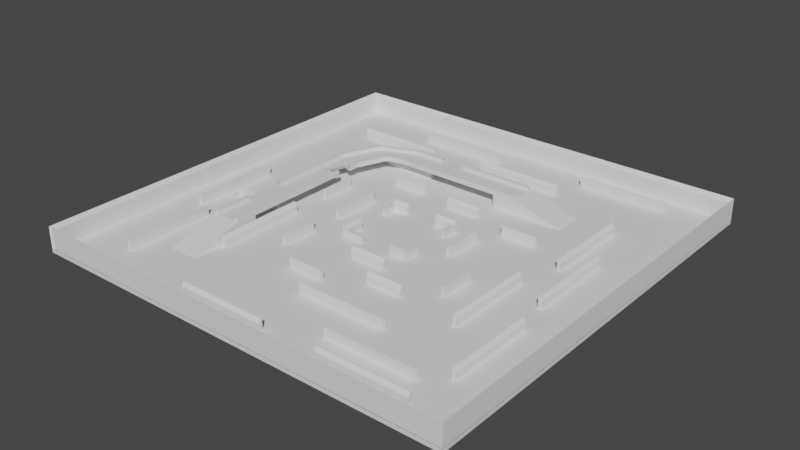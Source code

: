 # Source: mapDeathMatch.blend  (saved by Blender 3.5.10; exported with 4.5.12 LTS)
import bpy
from mathutils import Matrix  # noqa: F401  (used for matrix-valued properties, if any)

bpy.ops.wm.read_factory_settings(use_empty=True)
scene = bpy.context.scene
scene.name = 'Scene'

# ---- collections
col_collection = bpy.data.collections.new('Collection'); scene.collection.children.link(col_collection)

# ---- world
world_world = bpy.data.worlds.new('World'); scene.world = world_world
world_world.use_nodes = True; world_world.node_tree.nodes.clear()
_N = world_world.node_tree.nodes; _L = world_world.node_tree.links
n0 = _N.new('ShaderNodeOutputWorld'); n0.name = 'World Output'; n0.location = (300, 300)
n1 = _N.new('ShaderNodeBackground'); n1.name = 'Background'; n1.location = (10, 300)
n1.inputs[0].default_value = (0.05088, 0.05088, 0.05088, 1.0)
_L.new(n1.outputs[0], n0.inputs[0])
n0.is_active_output = True
world_world.color = (0.05088, 0.05088, 0.05088)
world_world.use_sun_shadow = False
world_world.sun_shadow_jitter_overblur = 0.0

# ---- meshes
me_cube_001 = bpy.data.meshes.new('Cube.001')
me_cube_001.from_pydata([(-60.0, -60.0, -1.132), (-60.0, -60.0, 0.06848), (-60.0, 60.0, -1.132), (-60.0, 60.0, 0.06848), (60.0, -60.0, -1.132), (60.0, -60.0, 0.06848), (60.0, 60.0, -1.132), (60.0, 60.0, 0.06848)], [], [(0, 1, 3, 2), (2, 3, 7, 6), (6, 7, 5, 4), (4, 5, 1, 0), (2, 6, 4, 0), (7, 3, 1, 5)])
_uv = me_cube_001.uv_layers.new(name='UVMap')
_uv.uv.foreach_set('vector', [0.5992, 0.4885, 0.5945, 0.4885, 0.5945, 0.01145, 0.5992, 0.01145, 0.5716, 0.4885, 0.5668, 0.4885, 0.5668, 0.01145, 0.5716, 0.01145, 0.5439, 0.4885, 0.5391, 0.4885, 0.5391, 0.01145, 0.5439, 0.01145, 0.5162, 0.4885, 0.5115, 0.4885, 0.5115, 0.01145, 0.5162, 0.01145, 0.01145, 0.01145, 0.4885, 0.01145, 0.4885, 0.4885, 0.01145, 0.4885, 0.01145, 0.5115, 0.4885, 0.5115, 0.4885, 0.9885, 0.01145, 0.9885])
me_cube_001.update()
me_cube_002 = bpy.data.meshes.new('Cube.002')
me_cube_002.from_pydata([(9.0, -10.0, -0.01492), (9.0, -10.0, 2.985), (9.0, -9.0, -0.01492), (9.0, -9.0, 1.985), (10.0, -10.0, -0.01492), (10.0, -10.0, 2.985), (10.0, -9.0, -0.01492), (10.0, -9.0, 1.985), (9.0, -9.8, -0.01492), (9.0, -9.8, 2.985), (10.0, -9.8, -0.01492), (10.0, -9.8, 2.985), (-9.9, -9.1, -0.01492), (-9.9, -9.1, 2.985), (-8.9, -9.1, -0.01492), (-8.9, -9.1, 1.985), (-9.9, -10.1, -0.01492), (-9.9, -10.1, 2.985), (-8.9, -10.1, -0.01492), (-8.9, -10.1, 1.985), (-9.7, -9.1, -0.01492), (-9.7, -9.1, 2.985), (-9.7, -10.1, -0.01492), (-9.7, -10.1, 2.985), (-9.0, 10.0, -0.01492), (-9.0, 10.0, 2.985), (-9.0, 9.0, -0.01492), (-9.0, 9.0, 1.985), (-10.0, 10.0, -0.01492), (-10.0, 10.0, 2.985), (-10.0, 9.0, -0.01492), (-10.0, 9.0, 1.985), (-9.0, 9.8, -0.01492), (-9.0, 9.8, 2.985), (-10.0, 9.8, -0.01492), (-10.0, 9.8, 2.985), (10.0, 10.0, -0.01492), (10.0, 10.0, 2.985), (10.0, 9.0, -0.01492), (10.0, 9.0, 1.985), (9.0, 10.0, -0.01492), (9.0, 10.0, 2.985), (9.0, 9.0, -0.01492), (9.0, 9.0, 1.985), (10.0, 9.8, -0.01492), (10.0, 9.8, 2.985), (9.0, 9.8, -0.01492), (9.0, 9.8, 2.985), (10.0, 20.0, -0.01492), (10.0, 20.0, 2.985), (10.0, 19.0, -0.01492), (10.0, 19.0, 1.985), (3.815e-06, 20.0, -0.01492), (3.815e-06, 20.0, 2.985), (3.815e-06, 19.0, -0.01492), (3.815e-06, 19.0, 1.985), (10.0, 19.8, -0.01492), (10.0, 19.8, 2.985), (3.815e-06, 19.8, -0.01492), (3.815e-06, 19.8, 2.985), (4.0, 10.0, -0.01492), (4.0, 10.0, 2.985), (4.0, 9.0, -0.01492), (4.0, 9.0, 1.985), (4.0, 9.8, -0.01492), (4.0, 9.8, 2.985), (10.0, 5.0, -0.01492), (10.0, 5.0, 1.985), (9.0, 5.0, -0.01492), (9.0, 5.0, 1.985), (9.0, -5.0, -0.01492), (9.0, -5.0, 1.985), (10.0, -5.0, -0.01492), (10.0, -5.0, 1.985), (5.0, -10.0, -0.01492), (5.0, -10.0, 2.985), (5.0, -9.0, -0.01492), (5.0, -9.0, 1.985), (5.0, -9.8, -0.01492), (5.0, -9.8, 2.985), (-3.9, -9.1, -0.01492), (-3.9, -9.1, 1.985), (-3.9, -10.1, -0.01492), (-3.9, -10.1, 1.985), (-9.9, -4.1, -0.01492), (-9.9, -4.1, 2.985), (-8.9, -4.1, -0.01492), (-8.9, -4.1, 1.985), (-9.7, -4.1, -0.01492), (-9.7, -4.1, 2.985), (-5.0, 10.0, -0.01492), (-5.0, 10.0, 2.985), (-5.0, 9.0, -0.01492), (-5.0, 9.0, 1.985), (-5.0, 9.8, -0.01492), (-5.0, 9.8, 2.985), (-9.0, 5.0, -0.01492), (-9.0, 5.0, 1.985), (-10.0, 5.0, -0.01492), (-10.0, 5.0, 1.985), (9.0, -16.0, -0.01492), (9.0, -16.0, 2.985), (9.0, -17.0, -0.01492), (9.0, -17.0, 1.985), (-1.0, -16.0, -0.01492), (-1.0, -16.0, 2.985), (-1.0, -17.0, -0.01492), (-1.0, -17.0, 1.985), (9.0, -16.2, -0.01492), (9.0, -16.2, 2.985), (-1.0, -16.2, -0.01492), (-1.0, -16.2, 2.985), (-17.1, -3.9, -0.01492), (-17.1, -3.9, 2.985), (-18.1, -3.9, -0.01492), (-18.1, -3.9, 1.985), (-17.1, 10.1, -0.01492), (-17.1, 10.1, 2.985), (-18.1, 10.1, -0.01492), (-18.1, 10.1, 1.985), (-17.3, -3.9, -0.01492), (-17.3, -3.9, 2.985), (-17.3, 10.1, -0.01492), (-17.3, 10.1, 2.985), (16.9, -1.9, -0.01492), (16.9, -1.9, 2.985), (15.9, -1.9, -0.01492), (15.9, -1.9, 1.985), (16.9, 9.1, -0.01492), (16.9, 9.1, 2.985), (15.9, 9.1, -0.01492), (15.9, 9.1, 1.985), (16.7, -1.9, -0.01492), (16.7, -1.9, 2.985), (16.7, 9.1, -0.01492), (16.7, 9.1, 2.985), (20.0, -23.0, -0.01492), (20.0, -23.0, 2.985), (20.0, -24.0, -0.01492), (20.0, -24.0, 1.985), (10.0, -23.0, -0.01492), (10.0, -23.0, 2.985), (10.0, -24.0, -0.01492), (10.0, -24.0, 1.985), (20.0, -23.2, -0.01492), (20.0, -23.2, 2.985), (10.0, -23.2, -0.01492), (10.0, -23.2, 2.985), (27.4, -17.4, -0.01492), (27.4, -17.4, 2.985), (26.4, -17.4, -0.01492), (26.4, -17.4, 1.985), (27.4, -7.4, -0.01492), (27.4, -7.4, 2.985), (26.4, -7.4, -0.01492), (26.4, -7.4, 1.985), (27.2, -17.4, -0.01492), (27.2, -17.4, 2.985), (27.2, -7.4, -0.01492), (27.2, -7.4, 2.985), (-27.6, 2.6, -0.01492), (-27.6, 2.6, 2.985), (-28.6, 2.6, -0.01492), (-28.6, 2.6, 1.985), (-27.6, 12.6, -0.01492), (-27.6, 12.6, 2.985), (-28.6, 12.6, -0.01492), (-28.6, 12.6, 1.985), (-27.8, 2.6, -0.01492), (-27.8, 2.6, 2.985), (-27.8, 12.6, -0.01492), (-27.8, 12.6, 2.985), (-17.6, -22.4, -0.01492), (-17.6, -22.4, 2.985), (-18.6, -22.4, -0.01492), (-18.6, -22.4, 1.985), (-17.6, -12.4, -0.01492), (-17.6, -12.4, 2.985), (-18.6, -12.4, -0.01492), (-18.6, -12.4, 1.985), (-17.8, -22.4, -0.01492), (-17.8, -22.4, 2.985), (-17.8, -12.4, -0.01492), (-17.8, -12.4, 2.985), (-9.0, -29.8, -0.01492), (-9.0, -29.8, 2.985), (-9.0, -28.8, -0.01492), (-9.0, -28.8, 1.985), (1.0, -29.8, -0.01492), (1.0, -29.8, 2.985), (1.0, -28.8, -0.01492), (1.0, -28.8, 1.985), (-9.0, -29.6, -0.01492), (-9.0, -29.6, 2.985), (1.0, -29.6, -0.01492), (1.0, -29.6, 2.985), (20.0, 15.2, -0.01492), (20.0, 15.2, 2.985), (20.0, 16.2, -0.01492), (20.0, 16.2, 1.985), (30.0, 15.2, -0.01492), (30.0, 15.2, 2.985), (30.0, 16.2, -0.01492), (30.0, 16.2, 1.985), (20.0, 15.4, -0.01492), (20.0, 15.4, 2.985), (30.0, 15.4, -0.01492), (30.0, 15.4, 2.985), (-19.0, 21.2, -0.01492), (-19.0, 21.2, 2.985), (-19.0, 22.2, -0.01492), (-19.0, 22.2, 1.985), (-9.0, 21.2, -0.01492), (-9.0, 21.2, 2.985), (-9.0, 22.2, -0.01492), (-9.0, 22.2, 1.985), (-19.0, 21.4, -0.01492), (-19.0, 21.4, 2.985), (-9.0, 21.4, -0.01492), (-9.0, 21.4, 2.985), (1.0, -36.8, -0.01492), (1.0, -36.8, 2.985), (1.0, -35.8, -0.01492), (1.0, -35.8, 1.985), (26.0, -36.8, -0.01492), (26.0, -36.8, 2.985), (26.0, -35.8, -0.01492), (26.0, -35.8, 1.985), (1.0, -36.6, -0.01492), (1.0, -36.6, 2.985), (26.0, -36.6, -0.01492), (26.0, -36.6, 2.985), (36.1, -0.9, -0.01492), (36.1, -0.9, 2.985), (37.1, -0.9, -0.01492), (37.1, -0.9, 1.985), (36.1, -25.9, -0.01492), (36.1, -25.9, 2.985), (37.1, -25.9, -0.01492), (37.1, -25.9, 1.985), (36.3, -0.9, -0.01492), (36.3, -0.9, 2.985), (36.3, -25.9, -0.01492), (36.3, -25.9, 2.985), (-28.9, -7.9, -0.01492), (-28.9, -7.9, 2.985), (-27.9, -7.9, -0.01492), (-27.9, -7.9, 1.985), (-28.9, -32.9, -0.01492), (-28.9, -32.9, 2.985), (-27.9, -32.9, -0.01492), (-27.9, -32.9, 1.985), (-28.7, -7.9, -0.01492), (-28.7, -7.9, 2.985), (-28.7, -32.9, -0.01492), (-28.7, -32.9, 2.985), (-14.0, 31.0, -0.01492), (-14.0, 31.0, 2.985), (-14.0, 30.0, -0.01492), (-14.0, 30.0, 1.985), (-39.0, 31.0, -0.01492), (-39.0, 31.0, 2.985), (-39.0, 30.0, -0.01492), (-39.0, 30.0, 1.985), (-14.0, 30.8, -0.01492), (-14.0, 30.8, 2.985), (-39.0, 30.8, -0.01492), (-39.0, 30.8, 2.985), (-39.1, -4.9, -0.01492), (-39.1, -4.9, 2.985), (-40.1, -4.9, -0.01492), (-40.1, -4.9, 1.985), (-39.1, 20.1, -0.01492), (-39.1, 20.1, 2.985), (-40.1, 20.1, -0.01492), (-40.1, 20.1, 1.985), (-39.3, -4.9, -0.01492), (-39.3, -4.9, 2.985), (-39.3, 20.1, -0.01492), (-39.3, 20.1, 2.985), (-44.14, -48.73, -0.01492), (-44.14, -48.73, 2.985), (-45.14, -48.73, -0.01492), (-45.14, -48.73, 1.985), (-44.14, -23.73, -0.01492), (-44.14, -23.73, 2.985), (-45.14, -23.73, -0.01492), (-45.14, -23.73, 1.985), (-44.34, -48.73, -0.01492), (-44.34, -48.73, 2.985), (-44.34, -23.73, -0.01492), (-44.34, -23.73, 2.985), (18.0, -46.8, -0.01492), (18.0, -46.8, 2.985), (18.0, -45.8, -0.01492), (18.0, -45.8, 1.985), (43.0, -46.8, -0.01492), (43.0, -46.8, 2.985), (43.0, -45.8, -0.01492), (43.0, -45.8, 1.985), (18.0, -46.6, -0.01492), (18.0, -46.6, 2.985), (43.0, -46.6, -0.01492), (43.0, -46.6, 2.985), (48.1, -16.9, -0.01492), (48.1, -16.9, 2.985), (49.1, -16.9, -0.01492), (49.1, -16.9, 1.985), (48.1, -41.9, -0.01492), (48.1, -41.9, 2.985), (49.1, -41.9, -0.01492), (49.1, -41.9, 1.985), (48.3, -16.9, -0.01492), (48.3, -16.9, 2.985), (48.3, -41.9, -0.01492), (48.3, -41.9, 2.985), (46.1, 17.1, -0.01492), (46.1, 17.1, 2.985), (47.1, 17.1, -0.01492), (47.1, 17.1, 1.985), (46.1, -7.9, -0.01492), (46.1, -7.9, 2.985), (47.1, -7.9, -0.01492), (47.1, -7.9, 1.985), (46.3, 17.1, -0.01492), (46.3, 17.1, 2.985), (46.3, -7.9, -0.01492), (46.3, -7.9, 2.985), (40.1, 34.1, -0.01492), (40.1, 34.1, 2.985), (41.1, 34.1, -0.01492), (41.1, 34.1, 1.985), (40.1, 9.1, -0.01492), (40.1, 9.1, 2.985), (41.1, 9.1, -0.01492), (41.1, 9.1, 1.985), (40.3, 34.1, -0.01492), (40.3, 34.1, 2.985), (40.3, 9.1, -0.01492), (40.3, 9.1, 2.985), (18.0, 44.0, -0.01492), (18.0, 44.0, 2.985), (18.0, 43.0, -0.01492), (18.0, 43.0, 1.985), (-7.0, 44.0, -0.01492), (-7.0, 44.0, 2.985), (-7.0, 43.0, -0.01492), (-7.0, 43.0, 1.985), (18.0, 43.8, -0.01492), (18.0, 43.8, 2.985), (-7.0, 43.8, -0.01492), (-7.0, 43.8, 2.985), (-22.0, 42.0, -0.01492), (-22.0, 42.0, 2.985), (-22.0, 41.0, -0.01492), (-22.0, 41.0, 1.985), (-47.0, 42.0, -0.01492), (-47.0, 42.0, 2.985), (-47.0, 41.0, -0.01492), (-47.0, 41.0, 1.985), (-22.0, 41.8, -0.01492), (-22.0, 41.8, 2.985), (-47.0, 41.8, -0.01492), (-47.0, 41.8, 2.985), (6.0, -53.0, -0.01492), (6.0, -53.0, 2.985), (6.0, -54.0, -0.01492), (6.0, -54.0, 1.985), (-19.0, -53.0, -0.01492), (-19.0, -53.0, 2.985), (-19.0, -54.0, -0.01492), (-19.0, -54.0, 1.985), (6.0, -53.2, -0.01492), (6.0, -53.2, 2.985), (-19.0, -53.2, -0.01492), (-19.0, -53.2, 2.985), (47.0, -53.0, -0.01492), (47.0, -53.0, 2.985), (47.0, -54.0, -0.01492), (47.0, -54.0, 1.985), (22.0, -53.0, -0.01492), (22.0, -53.0, 2.985), (22.0, -54.0, -0.01492), (22.0, -54.0, 1.985), (47.0, -53.2, -0.01492), (47.0, -53.2, 2.985), (22.0, -53.2, -0.01492), (22.0, -53.2, 2.985), (-50.1, -20.9, -0.01492), (-50.1, -20.9, 2.985), (-51.1, -20.9, -0.01492), (-51.1, -20.9, 1.985), (-50.1, 4.1, -0.01492), (-50.1, 4.1, 2.985), (-51.1, 4.1, -0.01492), (-51.1, 4.1, 1.985), (-50.3, -20.9, -0.01492), (-50.3, -20.9, 2.985), (-50.3, 4.1, -0.01492), (-50.3, 4.1, 2.985), (60.0, -60.0, -0.01492), (60.0, -60.0, 5.985), (59.0, -59.0, -0.01492), (59.0, -59.0, 4.985), (60.0, 60.0, -0.01492), (60.0, 60.0, 5.985), (59.0, 59.0, -0.01492), (59.0, 59.0, 4.985), (59.8, -59.8, -0.01492), (59.8, -59.8, 5.985), (59.8, 59.8, -0.01492), (59.8, 59.8, 5.985), (20.0, 52.2, -0.01492), (20.0, 52.2, 2.985), (20.0, 53.2, -0.01492), (20.0, 53.2, 1.985), (45.0, 52.2, -0.01492), (45.0, 52.2, 2.985), (45.0, 53.2, -0.01492), (45.0, 53.2, 1.985), (20.0, 52.4, -0.01492), (20.0, 52.4, 2.985), (45.0, 52.4, -0.01492), (45.0, 52.4, 2.985), (-31.0, 50.2, -0.01492), (-31.0, 50.2, 2.985), (-31.0, 51.2, -0.01492), (-31.0, 51.2, 1.985), (-6.0, 50.2, -0.01492), (-6.0, 50.2, 2.985), (-6.0, 51.2, -0.01492), (-6.0, 51.2, 1.985), (-31.0, 50.4, -0.01492), (-31.0, 50.4, 2.985), (-6.0, 50.4, -0.01492), (-6.0, 50.4, 2.985), (-47.0, -10.8, -0.01492), (-47.0, -10.8, 2.985), (-47.0, -9.8, -0.01492), (-47.0, -9.8, 1.985), (-32.0, -10.8, -0.01492), (-32.0, -10.8, 2.985), (-32.0, -9.8, -0.01492), (-32.0, -9.8, 1.985), (-47.0, -10.6, -0.01492), (-47.0, -10.6, 2.985), (-32.0, -10.6, -0.01492), (-32.0, -10.6, 2.985), (-60.0, 60.0, -0.01492), (-60.0, 60.0, 5.985), (-59.0, 59.0, -0.01492), (-59.0, 59.0, 4.985), (-59.8, 59.8, -0.01492), (-59.8, 59.8, 5.985), (-60.0, -60.0, -0.01492), (-60.0, -60.0, 5.985), (-59.0, -59.0, -0.01492), (-59.0, -59.0, 4.985), (-59.8, -59.8, -0.01492), (-59.8, -59.8, 5.985), (-58.7, -60.0, -0.01492), (-58.7, -60.0, 5.985), (-59.7, -59.0, -0.01492), (-59.7, -59.0, 4.985), (-58.9, -59.8, -0.01492), (-58.9, -59.8, 5.985)], [], [(9, 3, 77, 79), (7, 6, 72, 73), (10, 11, 5, 4), (4, 5, 1, 0), (8, 10, 4, 0), (11, 9, 1, 5), (7, 3, 9, 11), (2, 6, 10, 8), (6, 7, 11, 10), (1, 9, 79, 75), (21, 15, 87, 89), (19, 18, 82, 83), (22, 23, 17, 16), (16, 17, 13, 12), (20, 22, 16, 12), (23, 21, 13, 17), (19, 15, 21, 23), (14, 18, 22, 20), (18, 19, 23, 22), (13, 21, 89, 85), (24, 25, 91, 90), (31, 30, 98, 99), (34, 35, 29, 28), (28, 29, 25, 24), (32, 34, 28, 24), (35, 33, 25, 29), (31, 27, 33, 35), (26, 30, 34, 32), (30, 31, 35, 34), (26, 32, 94, 92), (44, 45, 39, 38), (38, 39, 67, 66), (47, 41, 61, 65), (40, 41, 37, 36), (44, 46, 40, 36), (47, 45, 37, 41), (43, 39, 45, 47), (38, 42, 46, 44), (40, 46, 64, 60), (36, 37, 45, 44), (56, 57, 51, 50), (50, 51, 55, 54), (58, 59, 53, 52), (52, 53, 49, 48), (56, 58, 52, 48), (59, 57, 49, 53), (55, 51, 57, 59), (50, 54, 58, 56), (54, 55, 59, 58), (48, 49, 57, 56), (64, 65, 61, 60), (62, 63, 65, 64), (42, 43, 63, 62), (43, 47, 65, 63), (41, 40, 60, 61), (46, 42, 62, 64), (66, 67, 69, 68), (43, 42, 68, 69), (42, 38, 66, 68), (39, 43, 69, 67), (70, 71, 73, 72), (6, 2, 70, 72), (3, 7, 73, 71), (2, 3, 71, 70), (78, 79, 77, 76), (74, 75, 79, 78), (8, 0, 74, 78), (3, 2, 76, 77), (2, 8, 78, 76), (0, 1, 75, 74), (80, 81, 83, 82), (18, 14, 80, 82), (15, 19, 83, 81), (14, 15, 81, 80), (88, 89, 87, 86), (84, 85, 89, 88), (20, 12, 84, 88), (15, 14, 86, 87), (14, 20, 88, 86), (12, 13, 85, 84), (94, 95, 93, 92), (90, 91, 95, 94), (25, 33, 95, 91), (33, 27, 93, 95), (32, 24, 90, 94), (27, 26, 92, 93), (96, 97, 99, 98), (30, 26, 96, 98), (27, 31, 99, 97), (26, 27, 97, 96), (108, 109, 103, 102), (102, 103, 107, 106), (110, 111, 105, 104), (104, 105, 101, 100), (108, 110, 104, 100), (111, 109, 101, 105), (107, 103, 109, 111), (102, 106, 110, 108), (106, 107, 111, 110), (100, 101, 109, 108), (120, 121, 115, 114), (114, 115, 119, 118), (122, 123, 117, 116), (116, 117, 113, 112), (120, 122, 116, 112), (123, 121, 113, 117), (119, 115, 121, 123), (114, 118, 122, 120), (118, 119, 123, 122), (112, 113, 121, 120), (132, 133, 127, 126), (126, 127, 131, 130), (134, 135, 129, 128), (128, 129, 125, 124), (132, 134, 128, 124), (135, 133, 125, 129), (131, 127, 133, 135), (126, 130, 134, 132), (130, 131, 135, 134), (124, 125, 133, 132), (144, 145, 139, 138), (138, 139, 143, 142), (146, 147, 141, 140), (140, 141, 137, 136), (144, 146, 140, 136), (147, 145, 137, 141), (143, 139, 145, 147), (138, 142, 146, 144), (142, 143, 147, 146), (136, 137, 145, 144), (156, 157, 151, 150), (150, 151, 155, 154), (158, 159, 153, 152), (152, 153, 149, 148), (156, 158, 152, 148), (159, 157, 149, 153), (155, 151, 157, 159), (150, 154, 158, 156), (154, 155, 159, 158), (148, 149, 157, 156), (168, 169, 163, 162), (162, 163, 167, 166), (170, 171, 165, 164), (164, 165, 161, 160), (168, 170, 164, 160), (171, 169, 161, 165), (167, 163, 169, 171), (162, 166, 170, 168), (166, 167, 171, 170), (160, 161, 169, 168), (180, 181, 175, 174), (174, 175, 179, 178), (182, 183, 177, 176), (176, 177, 173, 172), (180, 182, 176, 172), (183, 181, 173, 177), (179, 175, 181, 183), (174, 178, 182, 180), (178, 179, 183, 182), (172, 173, 181, 180), (192, 193, 187, 186), (186, 187, 191, 190), (194, 195, 189, 188), (188, 189, 185, 184), (192, 194, 188, 184), (195, 193, 185, 189), (191, 187, 193, 195), (186, 190, 194, 192), (190, 191, 195, 194), (184, 185, 193, 192), (204, 205, 199, 198), (198, 199, 203, 202), (206, 207, 201, 200), (200, 201, 197, 196), (204, 206, 200, 196), (207, 205, 197, 201), (203, 199, 205, 207), (198, 202, 206, 204), (202, 203, 207, 206), (196, 197, 205, 204), (216, 217, 211, 210), (210, 211, 215, 214), (218, 219, 213, 212), (212, 213, 209, 208), (216, 218, 212, 208), (219, 217, 209, 213), (215, 211, 217, 219), (210, 214, 218, 216), (214, 215, 219, 218), (208, 209, 217, 216), (228, 229, 223, 222), (222, 223, 227, 226), (230, 231, 225, 224), (224, 225, 221, 220), (228, 230, 224, 220), (231, 229, 221, 225), (227, 223, 229, 231), (222, 226, 230, 228), (226, 227, 231, 230), (220, 221, 229, 228), (240, 241, 235, 234), (234, 235, 239, 238), (242, 243, 237, 236), (236, 237, 233, 232), (240, 242, 236, 232), (243, 241, 233, 237), (239, 235, 241, 243), (234, 238, 242, 240), (238, 239, 243, 242), (232, 233, 241, 240), (252, 253, 247, 246), (246, 247, 251, 250), (254, 255, 249, 248), (248, 249, 245, 244), (252, 254, 248, 244), (255, 253, 245, 249), (251, 247, 253, 255), (246, 250, 254, 252), (250, 251, 255, 254), (244, 245, 253, 252), (264, 265, 259, 258), (258, 259, 263, 262), (266, 267, 261, 260), (260, 261, 257, 256), (264, 266, 260, 256), (267, 265, 257, 261), (263, 259, 265, 267), (258, 262, 266, 264), (262, 263, 267, 266), (256, 257, 265, 264), (276, 277, 271, 270), (270, 271, 275, 274), (278, 279, 273, 272), (272, 273, 269, 268), (276, 278, 272, 268), (279, 277, 269, 273), (275, 271, 277, 279), (270, 274, 278, 276), (274, 275, 279, 278), (268, 269, 277, 276), (288, 289, 283, 282), (282, 283, 287, 286), (290, 291, 285, 284), (284, 285, 281, 280), (288, 290, 284, 280), (291, 289, 281, 285), (287, 283, 289, 291), (282, 286, 290, 288), (286, 287, 291, 290), (280, 281, 289, 288), (300, 301, 295, 294), (294, 295, 299, 298), (302, 303, 297, 296), (296, 297, 293, 292), (300, 302, 296, 292), (303, 301, 293, 297), (299, 295, 301, 303), (294, 298, 302, 300), (298, 299, 303, 302), (292, 293, 301, 300), (312, 313, 307, 306), (306, 307, 311, 310), (314, 315, 309, 308), (308, 309, 305, 304), (312, 314, 308, 304), (315, 313, 305, 309), (311, 307, 313, 315), (306, 310, 314, 312), (310, 311, 315, 314), (304, 305, 313, 312), (324, 325, 319, 318), (318, 319, 323, 322), (326, 327, 321, 320), (320, 321, 317, 316), (324, 326, 320, 316), (327, 325, 317, 321), (323, 319, 325, 327), (318, 322, 326, 324), (322, 323, 327, 326), (316, 317, 325, 324), (336, 337, 331, 330), (330, 331, 335, 334), (338, 339, 333, 332), (332, 333, 329, 328), (336, 338, 332, 328), (339, 337, 329, 333), (335, 331, 337, 339), (330, 334, 338, 336), (334, 335, 339, 338), (328, 329, 337, 336), (348, 349, 343, 342), (342, 343, 347, 346), (350, 351, 345, 344), (344, 345, 341, 340), (348, 350, 344, 340), (351, 349, 341, 345), (347, 343, 349, 351), (342, 346, 350, 348), (346, 347, 351, 350), (340, 341, 349, 348), (360, 361, 355, 354), (354, 355, 359, 358), (362, 363, 357, 356), (356, 357, 353, 352), (360, 362, 356, 352), (363, 361, 353, 357), (359, 355, 361, 363), (354, 358, 362, 360), (358, 359, 363, 362), (352, 353, 361, 360), (372, 373, 367, 366), (366, 367, 371, 370), (374, 375, 369, 368), (368, 369, 365, 364), (372, 374, 368, 364), (375, 373, 365, 369), (371, 367, 373, 375), (366, 370, 374, 372), (370, 371, 375, 374), (364, 365, 373, 372), (384, 385, 379, 378), (378, 379, 383, 382), (386, 387, 381, 380), (380, 381, 377, 376), (384, 386, 380, 376), (387, 385, 377, 381), (383, 379, 385, 387), (378, 382, 386, 384), (382, 383, 387, 386), (376, 377, 385, 384), (396, 397, 391, 390), (390, 391, 395, 394), (398, 399, 393, 392), (392, 393, 389, 388), (396, 398, 392, 388), (399, 397, 389, 393), (395, 391, 397, 399), (390, 394, 398, 396), (394, 395, 399, 398), (388, 389, 397, 396), (409, 403, 463, 465), (402, 403, 407, 406), (406, 407, 451, 450), (404, 405, 401, 400), (408, 410, 404, 400), (411, 409, 401, 405), (407, 403, 409, 411), (402, 406, 410, 408), (411, 405, 449, 453), (401, 409, 465, 461), (420, 421, 415, 414), (414, 415, 419, 418), (422, 423, 417, 416), (416, 417, 413, 412), (420, 422, 416, 412), (423, 421, 413, 417), (419, 415, 421, 423), (414, 418, 422, 420), (418, 419, 423, 422), (412, 413, 421, 420), (432, 433, 427, 426), (426, 427, 431, 430), (434, 435, 429, 428), (428, 429, 425, 424), (432, 434, 428, 424), (435, 433, 425, 429), (431, 427, 433, 435), (426, 430, 434, 432), (430, 431, 435, 434), (424, 425, 433, 432), (444, 445, 439, 438), (438, 439, 443, 442), (446, 447, 441, 440), (440, 441, 437, 436), (444, 446, 440, 436), (447, 445, 437, 441), (443, 439, 445, 447), (438, 442, 446, 444), (442, 443, 447, 446), (436, 437, 445, 444), (449, 448, 454, 455), (451, 453, 459, 457), (407, 411, 453, 451), (405, 404, 448, 449), (410, 406, 450, 452), (404, 410, 452, 448), (458, 459, 455, 454), (456, 457, 459, 458), (452, 450, 456, 458), (448, 452, 458, 454), (453, 449, 455, 459), (450, 451, 457, 456), (464, 465, 463, 462), (460, 461, 465, 464), (408, 400, 460, 464), (403, 402, 462, 463), (402, 408, 464, 462), (400, 401, 461, 460)])
_uv = me_cube_002.uv_layers.new(name='UVMap')
_uv.uv.foreach_set('vector', [0.5328, 0.8202, 0.5369, 0.8202, 0.5369, 0.8365, 0.5328, 0.8365, 0.7538, 0.8325, 0.7457, 0.8325, 0.7457, 0.8161, 0.7538, 0.8161, 0.7457, 0.8357, 0.7579, 0.8357, 0.7579, 0.8365, 0.7457, 0.8365, 0.58, 0.8529, 0.5677, 0.8529, 0.5677, 0.8488, 0.58, 0.8488, 0.4883, 0.8016, 0.4883, 0.8057, 0.4875, 0.8057, 0.4875, 0.8016, 0.3903, 0.8424, 0.3903, 0.8465, 0.3895, 0.8465, 0.3895, 0.8424, 0.5369, 0.8161, 0.5369, 0.8202, 0.5328, 0.8202, 0.5328, 0.8161, 0.4916, 0.8016, 0.4916, 0.8057, 0.4883, 0.8057, 0.4883, 0.8016, 0.7457, 0.8325, 0.7538, 0.8325, 0.7579, 0.8357, 0.7457, 0.8357, 0.3895, 0.8465, 0.3903, 0.8465, 0.3903, 0.8628, 0.3895, 0.8628, 0.3523, 0.8016, 0.3564, 0.8016, 0.3564, 0.822, 0.3523, 0.822, 0.2925, 0.822, 0.2844, 0.822, 0.2844, 0.8016, 0.2925, 0.8016, 0.2844, 0.8253, 0.2966, 0.8253, 0.2966, 0.8261, 0.2844, 0.8261, 0.3419, 0.822, 0.3297, 0.822, 0.3297, 0.818, 0.3419, 0.818, 0.5336, 0.7504, 0.5336, 0.7545, 0.5328, 0.7545, 0.5328, 0.7504, 0.8249, 0.8569, 0.8249, 0.8529, 0.8257, 0.8529, 0.8257, 0.8569, 0.3564, 0.7976, 0.3564, 0.8016, 0.3523, 0.8016, 0.3523, 0.7976, 0.5369, 0.7504, 0.5369, 0.7545, 0.5336, 0.7545, 0.5336, 0.7504, 0.2844, 0.822, 0.2925, 0.822, 0.2966, 0.8253, 0.2844, 0.8253, 0.8257, 0.8529, 0.8249, 0.8529, 0.8249, 0.8325, 0.8257, 0.8325, 0.3646, 0.8488, 0.3523, 0.8488, 0.3523, 0.8325, 0.3646, 0.8325, 0.4957, 0.8325, 0.4875, 0.8325, 0.4875, 0.8161, 0.4957, 0.8161, 0.4875, 0.8357, 0.4998, 0.8357, 0.4998, 0.8365, 0.4875, 0.8365, 0.3646, 0.8529, 0.3523, 0.8529, 0.3523, 0.8488, 0.3646, 0.8488, 0.7805, 0.7821, 0.7765, 0.7821, 0.7765, 0.7812, 0.7805, 0.7812, 0.5555, 0.8569, 0.5555, 0.8529, 0.5563, 0.8529, 0.5563, 0.8569, 0.6138, 0.8325, 0.6138, 0.8365, 0.6097, 0.8365, 0.6097, 0.8325, 0.7805, 0.7853, 0.7765, 0.7853, 0.7765, 0.7821, 0.7805, 0.7821, 0.4875, 0.8325, 0.4957, 0.8325, 0.4998, 0.8357, 0.4875, 0.8357, 0.7805, 0.7853, 0.7805, 0.7821, 0.7969, 0.7821, 0.7969, 0.7853, 0.3419, 0.852, 0.3297, 0.852, 0.3338, 0.8488, 0.3419, 0.8488, 0.3419, 0.8488, 0.3338, 0.8488, 0.3338, 0.8325, 0.3419, 0.8325, 0.8136, 0.8365, 0.8144, 0.8365, 0.8144, 0.8569, 0.8136, 0.8569, 0.3193, 0.8057, 0.307, 0.8057, 0.307, 0.8016, 0.3193, 0.8016, 0.7652, 0.8057, 0.7652, 0.8016, 0.7661, 0.8016, 0.7661, 0.8057, 0.8136, 0.8365, 0.8136, 0.8325, 0.8144, 0.8325, 0.8144, 0.8365, 0.8177, 0.818, 0.8177, 0.822, 0.8136, 0.822, 0.8136, 0.818, 0.762, 0.8057, 0.762, 0.8016, 0.7652, 0.8016, 0.7652, 0.8057, 0.7661, 0.8016, 0.7652, 0.8016, 0.7652, 0.7812, 0.7661, 0.7812, 0.3419, 0.8529, 0.3297, 0.8529, 0.3297, 0.852, 0.3419, 0.852, 0.8757, 0.5279, 0.8757, 0.5401, 0.8725, 0.536, 0.8725, 0.5279, 0.8032, 0.7708, 0.795, 0.7708, 0.795, 0.73, 0.8032, 0.73, 0.6663, 0.8592, 0.6663, 0.8714, 0.6654, 0.8714, 0.6654, 0.8592, 0.6673, 0.7708, 0.655, 0.7708, 0.655, 0.73, 0.6673, 0.73, 0.8418, 0.6584, 0.8418, 0.6176, 0.8427, 0.6176, 0.8427, 0.6584, 0.8612, 0.5972, 0.8612, 0.5564, 0.8621, 0.5564, 0.8621, 0.5972, 0.795, 0.73, 0.795, 0.7708, 0.791, 0.7708, 0.791, 0.73, 0.8386, 0.6584, 0.8386, 0.6176, 0.8418, 0.6176, 0.8418, 0.6584, 0.6695, 0.8592, 0.6695, 0.8674, 0.6663, 0.8714, 0.6663, 0.8592, 0.8766, 0.5279, 0.8766, 0.5401, 0.8757, 0.5401, 0.8757, 0.5279, 0.3513, 0.8633, 0.3513, 0.8755, 0.3505, 0.8755, 0.3505, 0.8633, 0.3546, 0.8633, 0.3546, 0.8714, 0.3513, 0.8755, 0.3513, 0.8633, 0.8259, 0.818, 0.8177, 0.818, 0.8177, 0.7976, 0.8259, 0.7976, 0.8177, 0.818, 0.8136, 0.818, 0.8136, 0.7976, 0.8177, 0.7976, 0.307, 0.8057, 0.3193, 0.8057, 0.3193, 0.8261, 0.307, 0.8261, 0.7652, 0.8016, 0.762, 0.8016, 0.762, 0.7812, 0.7652, 0.7812, 0.8837, 0.7753, 0.8837, 0.7835, 0.8796, 0.7835, 0.8796, 0.7753, 0.6695, 0.8325, 0.6777, 0.8325, 0.6777, 0.8488, 0.6695, 0.8488, 0.762, 0.8016, 0.762, 0.8057, 0.7457, 0.8057, 0.7457, 0.8016, 0.375, 0.8424, 0.3791, 0.8424, 0.3791, 0.8588, 0.375, 0.8588, 0.8692, 0.7753, 0.8692, 0.7835, 0.8651, 0.7835, 0.8651, 0.7753, 0.4916, 0.8057, 0.4916, 0.8016, 0.5079, 0.8016, 0.5079, 0.8057, 0.3111, 0.8529, 0.307, 0.8529, 0.307, 0.8365, 0.3111, 0.8365, 0.6963, 0.8488, 0.6881, 0.8488, 0.6881, 0.8325, 0.6963, 0.8325, 0.8757, 0.5052, 0.8757, 0.5174, 0.8725, 0.5134, 0.8725, 0.5052, 0.8766, 0.5052, 0.8766, 0.5174, 0.8757, 0.5174, 0.8757, 0.5052, 0.4883, 0.8016, 0.4875, 0.8016, 0.4875, 0.7853, 0.4883, 0.7853, 0.5369, 0.8202, 0.5451, 0.8202, 0.5451, 0.8365, 0.5369, 0.8365, 0.4916, 0.8016, 0.4883, 0.8016, 0.4883, 0.7853, 0.4916, 0.7853, 0.58, 0.8488, 0.5677, 0.8488, 0.5677, 0.8325, 0.58, 0.8325, 0.8766, 0.5958, 0.8766, 0.604, 0.8725, 0.604, 0.8725, 0.5958, 0.5369, 0.7545, 0.5369, 0.7504, 0.5573, 0.7504, 0.5573, 0.7545, 0.7244, 0.8529, 0.7204, 0.8529, 0.7204, 0.8325, 0.7244, 0.8325, 0.6405, 0.8529, 0.6324, 0.8529, 0.6324, 0.8325, 0.6405, 0.8325, 0.7942, 0.8633, 0.7942, 0.8755, 0.791, 0.8714, 0.791, 0.8633, 0.795, 0.8633, 0.795, 0.8755, 0.7942, 0.8755, 0.7942, 0.8633, 0.5336, 0.7504, 0.5328, 0.7504, 0.5328, 0.73, 0.5336, 0.73, 0.3564, 0.8016, 0.3646, 0.8016, 0.3646, 0.822, 0.3564, 0.822, 0.5369, 0.7504, 0.5336, 0.7504, 0.5336, 0.73, 0.5369, 0.73, 0.3419, 0.818, 0.3297, 0.818, 0.3297, 0.7976, 0.3419, 0.7976, 0.4185, 0.8651, 0.4185, 0.8773, 0.4152, 0.8733, 0.4152, 0.8651, 0.4193, 0.8651, 0.4193, 0.8773, 0.4185, 0.8773, 0.4185, 0.8651, 0.5563, 0.8529, 0.5555, 0.8529, 0.5555, 0.8365, 0.5563, 0.8365, 0.6097, 0.8365, 0.6138, 0.8365, 0.6138, 0.8529, 0.6097, 0.8529, 0.7805, 0.7821, 0.7805, 0.7812, 0.7969, 0.7812, 0.7969, 0.7821, 0.6138, 0.8365, 0.622, 0.8365, 0.622, 0.8529, 0.6138, 0.8529, 0.5945, 0.8755, 0.5945, 0.8837, 0.5904, 0.8837, 0.5904, 0.8755, 0.7765, 0.7853, 0.7805, 0.7853, 0.7805, 0.8016, 0.7765, 0.8016, 0.5183, 0.8406, 0.5224, 0.8406, 0.5224, 0.8569, 0.5183, 0.8569, 0.6591, 0.8488, 0.6509, 0.8488, 0.6509, 0.8325, 0.6591, 0.8325, 0.8757, 0.5505, 0.8757, 0.5628, 0.8725, 0.5587, 0.8725, 0.5505, 0.6446, 0.7708, 0.6365, 0.7708, 0.6365, 0.73, 0.6446, 0.73, 0.3078, 0.8633, 0.3078, 0.8755, 0.307, 0.8755, 0.307, 0.8633, 0.7126, 0.7708, 0.7003, 0.7708, 0.7003, 0.73, 0.7126, 0.73, 0.8395, 0.8384, 0.8395, 0.7976, 0.8404, 0.7976, 0.8404, 0.8384, 0.8612, 0.546, 0.8612, 0.5052, 0.8621, 0.5052, 0.8621, 0.546, 0.6365, 0.73, 0.6365, 0.7708, 0.6324, 0.7708, 0.6324, 0.73, 0.8363, 0.8384, 0.8363, 0.7976, 0.8395, 0.7976, 0.8395, 0.8384, 0.3111, 0.8633, 0.3111, 0.8714, 0.3078, 0.8755, 0.3078, 0.8633, 0.8766, 0.5505, 0.8766, 0.5628, 0.8757, 0.5628, 0.8757, 0.5505, 0.433, 0.8651, 0.433, 0.8773, 0.4297, 0.8733, 0.4297, 0.8651, 0.3419, 0.7872, 0.3338, 0.7872, 0.3338, 0.73, 0.3419, 0.73, 0.3368, 0.8633, 0.3368, 0.8755, 0.336, 0.8755, 0.336, 0.8633, 0.3646, 0.7872, 0.3523, 0.7872, 0.3523, 0.73, 0.3646, 0.73, 0.8169, 0.7872, 0.8169, 0.73, 0.8177, 0.73, 0.8177, 0.7872, 0.8289, 0.73, 0.8289, 0.7872, 0.8281, 0.7872, 0.8281, 0.73, 0.3338, 0.73, 0.3338, 0.7872, 0.3297, 0.7872, 0.3297, 0.73, 0.8136, 0.7872, 0.8136, 0.73, 0.8169, 0.73, 0.8169, 0.7872, 0.3401, 0.8633, 0.3401, 0.8714, 0.3368, 0.8755, 0.3368, 0.8633, 0.4338, 0.8651, 0.4338, 0.8773, 0.433, 0.8773, 0.433, 0.8651, 0.8788, 0.6403, 0.8788, 0.6525, 0.8755, 0.6484, 0.8755, 0.6403, 0.4998, 0.7749, 0.4916, 0.7749, 0.4916, 0.73, 0.4998, 0.73, 0.6518, 0.8592, 0.6518, 0.8714, 0.6509, 0.8714, 0.6509, 0.8592, 0.5224, 0.7749, 0.5102, 0.7749, 0.5102, 0.73, 0.5224, 0.73, 0.5216, 0.8302, 0.5216, 0.7853, 0.5224, 0.7853, 0.5224, 0.8302, 0.8508, 0.5052, 0.8508, 0.5501, 0.85, 0.5501, 0.85, 0.5052, 0.4916, 0.73, 0.4916, 0.7749, 0.4875, 0.7749, 0.4875, 0.73, 0.5183, 0.8302, 0.5183, 0.7853, 0.5216, 0.7853, 0.5216, 0.8302, 0.655, 0.8592, 0.655, 0.8674, 0.6518, 0.8714, 0.6518, 0.8592, 0.8796, 0.6403, 0.8796, 0.6525, 0.8788, 0.6525, 0.8788, 0.6403, 0.404, 0.8651, 0.404, 0.8773, 0.4007, 0.8733, 0.4007, 0.8651, 0.5451, 0.8057, 0.5369, 0.8057, 0.5369, 0.7649, 0.5451, 0.7649, 0.6808, 0.8592, 0.6808, 0.8714, 0.6799, 0.8714, 0.6799, 0.8592, 0.7579, 0.7708, 0.7457, 0.7708, 0.7457, 0.73, 0.7579, 0.73, 0.8418, 0.7096, 0.8418, 0.6688, 0.8427, 0.6688, 0.8427, 0.7096, 0.8643, 0.6584, 0.8643, 0.6176, 0.8651, 0.6176, 0.8651, 0.6584, 0.5369, 0.7649, 0.5369, 0.8057, 0.5328, 0.8057, 0.5328, 0.7649, 0.8386, 0.7096, 0.8386, 0.6688, 0.8418, 0.6688, 0.8418, 0.7096, 0.684, 0.8592, 0.684, 0.8674, 0.6808, 0.8714, 0.6808, 0.8592, 0.4048, 0.8651, 0.4048, 0.8773, 0.404, 0.8773, 0.404, 0.8651, 0.8765, 0.7976, 0.8765, 0.8098, 0.8732, 0.8057, 0.8732, 0.7976, 0.7352, 0.7708, 0.7271, 0.7708, 0.7271, 0.73, 0.7352, 0.73, 0.6105, 0.8633, 0.6105, 0.8755, 0.6097, 0.8755, 0.6097, 0.8633, 0.58, 0.7708, 0.5677, 0.7708, 0.5677, 0.73, 0.58, 0.73, 0.8388, 0.5972, 0.8388, 0.5564, 0.8396, 0.5564, 0.8396, 0.5972, 0.8539, 0.6176, 0.8539, 0.6584, 0.8531, 0.6584, 0.8531, 0.6176, 0.7271, 0.73, 0.7271, 0.7708, 0.723, 0.7708, 0.723, 0.73, 0.8355, 0.5972, 0.8355, 0.5564, 0.8388, 0.5564, 0.8388, 0.5972, 0.6138, 0.8633, 0.6138, 0.8714, 0.6105, 0.8755, 0.6105, 0.8633, 0.8773, 0.7976, 0.8773, 0.8098, 0.8765, 0.8098, 0.8765, 0.7976, 0.4908, 0.8696, 0.4908, 0.8819, 0.4875, 0.8778, 0.4875, 0.8696, 0.622, 0.7708, 0.6138, 0.7708, 0.6138, 0.73, 0.622, 0.73, 0.625, 0.8633, 0.625, 0.8755, 0.6242, 0.8755, 0.6242, 0.8633, 0.6899, 0.7708, 0.6777, 0.7708, 0.6777, 0.73, 0.6899, 0.73, 0.5936, 0.8424, 0.5936, 0.8016, 0.5945, 0.8016, 0.5945, 0.8424, 0.8547, 0.73, 0.8547, 0.7708, 0.8538, 0.7708, 0.8538, 0.73, 0.6138, 0.73, 0.6138, 0.7708, 0.6097, 0.7708, 0.6097, 0.73, 0.5904, 0.8424, 0.5904, 0.8016, 0.5936, 0.8016, 0.5936, 0.8424, 0.6283, 0.8633, 0.6283, 0.8714, 0.625, 0.8755, 0.625, 0.8633, 0.4916, 0.8696, 0.4916, 0.8819, 0.4908, 0.8819, 0.4908, 0.8696, 0.8757, 0.5732, 0.8757, 0.5854, 0.8725, 0.5813, 0.8725, 0.5732, 0.7126, 0.822, 0.7044, 0.822, 0.7044, 0.7812, 0.7126, 0.7812, 0.3223, 0.8633, 0.3223, 0.8755, 0.3215, 0.8755, 0.3215, 0.8633, 0.6899, 0.822, 0.6777, 0.822, 0.6777, 0.7812, 0.6899, 0.7812, 0.7942, 0.8529, 0.7942, 0.8121, 0.795, 0.8121, 0.795, 0.8529, 0.8628, 0.7976, 0.8628, 0.8384, 0.862, 0.8384, 0.862, 0.7976, 0.7044, 0.7812, 0.7044, 0.822, 0.7003, 0.822, 0.7003, 0.7812, 0.791, 0.8529, 0.791, 0.8121, 0.7942, 0.8121, 0.7942, 0.8529, 0.3256, 0.8633, 0.3256, 0.8714, 0.3223, 0.8755, 0.3223, 0.8633, 0.8766, 0.5732, 0.8766, 0.5854, 0.8757, 0.5854, 0.8757, 0.5732, 0.5053, 0.8696, 0.5053, 0.8819, 0.502, 0.8778, 0.502, 0.8696, 0.6446, 0.822, 0.6365, 0.822, 0.6365, 0.7812, 0.6446, 0.7812, 0.7236, 0.8755, 0.7236, 0.8633, 0.7244, 0.8633, 0.7244, 0.8755, 0.622, 0.822, 0.6097, 0.822, 0.6097, 0.7812, 0.622, 0.7812, 0.8363, 0.5052, 0.8363, 0.546, 0.8355, 0.546, 0.8355, 0.5052, 0.8508, 0.8384, 0.8508, 0.7976, 0.8516, 0.7976, 0.8516, 0.8384, 0.6365, 0.7812, 0.6365, 0.822, 0.6324, 0.822, 0.6324, 0.7812, 0.8396, 0.5052, 0.8396, 0.546, 0.8363, 0.546, 0.8363, 0.5052, 0.7204, 0.8755, 0.7204, 0.8674, 0.7236, 0.8633, 0.7236, 0.8755, 0.5061, 0.8696, 0.5061, 0.8819, 0.5053, 0.8819, 0.5053, 0.8696, 0.4475, 0.8651, 0.4475, 0.8773, 0.4442, 0.8733, 0.4442, 0.8651, 0.6673, 0.822, 0.6591, 0.822, 0.6591, 0.7812, 0.6673, 0.7812, 0.7797, 0.8755, 0.7797, 0.8633, 0.7805, 0.8633, 0.7805, 0.8755, 0.7805, 0.7708, 0.7683, 0.7708, 0.7683, 0.73, 0.7805, 0.73, 0.7773, 0.8121, 0.7773, 0.8529, 0.7765, 0.8529, 0.7765, 0.8121, 0.8531, 0.7096, 0.8531, 0.6688, 0.8539, 0.6688, 0.8539, 0.7096, 0.6591, 0.7812, 0.6591, 0.822, 0.655, 0.822, 0.655, 0.7812, 0.7805, 0.8121, 0.7805, 0.8529, 0.7773, 0.8529, 0.7773, 0.8121, 0.7765, 0.8755, 0.7765, 0.8674, 0.7797, 0.8633, 0.7797, 0.8755, 0.4483, 0.8651, 0.4483, 0.8773, 0.4475, 0.8773, 0.4475, 0.8651, 0.5216, 0.8674, 0.5216, 0.8796, 0.5183, 0.8755, 0.5183, 0.8674, 0.58, 0.822, 0.5718, 0.822, 0.5718, 0.7812, 0.58, 0.7812, 0.571, 0.8755, 0.571, 0.8633, 0.5718, 0.8633, 0.5718, 0.8755, 0.7352, 0.822, 0.723, 0.822, 0.723, 0.7812, 0.7352, 0.7812, 0.8402, 0.73, 0.8402, 0.7708, 0.8393, 0.7708, 0.8393, 0.73, 0.85, 0.6013, 0.85, 0.5605, 0.8508, 0.5605, 0.8508, 0.6013, 0.5718, 0.7812, 0.5718, 0.822, 0.5677, 0.822, 0.5677, 0.7812, 0.8434, 0.73, 0.8434, 0.7708, 0.8402, 0.7708, 0.8402, 0.73, 0.5677, 0.8755, 0.5677, 0.8674, 0.571, 0.8633, 0.571, 0.8755, 0.5224, 0.8674, 0.5224, 0.8796, 0.5216, 0.8796, 0.5216, 0.8674, 0.7091, 0.8674, 0.7091, 0.8796, 0.7059, 0.8755, 0.7059, 0.8674, 0.375, 0.5052, 0.3832, 0.5052, 0.3832, 0.6072, 0.375, 0.6072, 0.4185, 0.8547, 0.4185, 0.8424, 0.4193, 0.8424, 0.4193, 0.8547, 0.5005, 0.7196, 0.4883, 0.7196, 0.4883, 0.6176, 0.5005, 0.6176, 0.7881, 0.5052, 0.7881, 0.6072, 0.7873, 0.6072, 0.7873, 0.5052, 0.4763, 0.832, 0.4763, 0.73, 0.4771, 0.73, 0.4771, 0.832, 0.3832, 0.6072, 0.3832, 0.5052, 0.3872, 0.5052, 0.3872, 0.6072, 0.7914, 0.5052, 0.7914, 0.6072, 0.7881, 0.6072, 0.7881, 0.5052, 0.4152, 0.8547, 0.4152, 0.8465, 0.4185, 0.8424, 0.4185, 0.8547, 0.7099, 0.8674, 0.7099, 0.8796, 0.7091, 0.8796, 0.7091, 0.8674, 0.3783, 0.8692, 0.3783, 0.8814, 0.375, 0.8773, 0.375, 0.8692, 0.2844, 0.5052, 0.2925, 0.5052, 0.2925, 0.6072, 0.2844, 0.6072, 0.433, 0.8547, 0.433, 0.8424, 0.4338, 0.8424, 0.4338, 0.8547, 0.4099, 0.7196, 0.3977, 0.7196, 0.3977, 0.6176, 0.4099, 0.6176, 0.7679, 0.7196, 0.7679, 0.6176, 0.7687, 0.6176, 0.7687, 0.7196, 0.4426, 0.832, 0.4426, 0.73, 0.4434, 0.73, 0.4434, 0.832, 0.2925, 0.6072, 0.2925, 0.5052, 0.2966, 0.5052, 0.2966, 0.6072, 0.7647, 0.7196, 0.7647, 0.6176, 0.7679, 0.6176, 0.7679, 0.7196, 0.4297, 0.8547, 0.4297, 0.8465, 0.433, 0.8424, 0.433, 0.8547, 0.3791, 0.8692, 0.3791, 0.8814, 0.3783, 0.8814, 0.3783, 0.8692, 0.5555, 0.8674, 0.5555, 0.8796, 0.5522, 0.8755, 0.5522, 0.8674, 0.3872, 0.7196, 0.3791, 0.7196, 0.3791, 0.6176, 0.3872, 0.6176, 0.5053, 0.8592, 0.5053, 0.847, 0.5061, 0.847, 0.5061, 0.8592, 0.3646, 0.7196, 0.3523, 0.7196, 0.3523, 0.6176, 0.3646, 0.6176, 0.7824, 0.7196, 0.7824, 0.6176, 0.7832, 0.6176, 0.7832, 0.7196, 0.8161, 0.7196, 0.8161, 0.6176, 0.8169, 0.6176, 0.8169, 0.7196, 0.3791, 0.6176, 0.3791, 0.7196, 0.375, 0.7196, 0.375, 0.6176, 0.7792, 0.7196, 0.7792, 0.6176, 0.7824, 0.6176, 0.7824, 0.7196, 0.502, 0.8592, 0.502, 0.851, 0.5053, 0.847, 0.5053, 0.8592, 0.5563, 0.8674, 0.5563, 0.8796, 0.5555, 0.8796, 0.5555, 0.8674, 0.8765, 0.8202, 0.8765, 0.8325, 0.8732, 0.8284, 0.8732, 0.8202, 0.3193, 0.7196, 0.3111, 0.7196, 0.3111, 0.6176, 0.3193, 0.6176, 0.404, 0.8547, 0.404, 0.8424, 0.4048, 0.8424, 0.4048, 0.8547, 0.3419, 0.7196, 0.3297, 0.7196, 0.3297, 0.6176, 0.3419, 0.6176, 0.7244, 0.7196, 0.7244, 0.6176, 0.7253, 0.6176, 0.7253, 0.7196, 0.4538, 0.832, 0.4538, 0.73, 0.4546, 0.73, 0.4546, 0.832, 0.3111, 0.6176, 0.3111, 0.7196, 0.307, 0.7196, 0.307, 0.6176, 0.7212, 0.7196, 0.7212, 0.6176, 0.7244, 0.6176, 0.7244, 0.7196, 0.4007, 0.8547, 0.4007, 0.8465, 0.404, 0.8424, 0.404, 0.8547, 0.8773, 0.8202, 0.8773, 0.8325, 0.8765, 0.8325, 0.8765, 0.8202, 0.8788, 0.6176, 0.8788, 0.6299, 0.8755, 0.6258, 0.8755, 0.6176, 0.2966, 0.7196, 0.2885, 0.7196, 0.2885, 0.6176, 0.2966, 0.6176, 0.4475, 0.8547, 0.4475, 0.8424, 0.4483, 0.8424, 0.4483, 0.8547, 0.7044, 0.6072, 0.6922, 0.6072, 0.6922, 0.5052, 0.7044, 0.5052, 0.7534, 0.7196, 0.7534, 0.6176, 0.7542, 0.6176, 0.7542, 0.7196, 0.4209, 0.73, 0.4209, 0.832, 0.4201, 0.832, 0.4201, 0.73, 0.2885, 0.6176, 0.2885, 0.7196, 0.2844, 0.7196, 0.2844, 0.6176, 0.7502, 0.7196, 0.7502, 0.6176, 0.7534, 0.6176, 0.7534, 0.7196, 0.4442, 0.8547, 0.4442, 0.8465, 0.4475, 0.8424, 0.4475, 0.8547, 0.8796, 0.6176, 0.8796, 0.6299, 0.8788, 0.6299, 0.8788, 0.6176, 0.462, 0.8651, 0.462, 0.8773, 0.4587, 0.8733, 0.4587, 0.8651, 0.3193, 0.6072, 0.3111, 0.6072, 0.3111, 0.5052, 0.3193, 0.5052, 0.462, 0.8547, 0.462, 0.8424, 0.4628, 0.8424, 0.4628, 0.8547, 0.6591, 0.6072, 0.6469, 0.6072, 0.6469, 0.5052, 0.6591, 0.5052, 0.6501, 0.7196, 0.6501, 0.6176, 0.6509, 0.6176, 0.6509, 0.7196, 0.8026, 0.5052, 0.8026, 0.6072, 0.8018, 0.6072, 0.8018, 0.5052, 0.3111, 0.5052, 0.3111, 0.6072, 0.307, 0.6072, 0.307, 0.5052, 0.6469, 0.7196, 0.6469, 0.6176, 0.6501, 0.6176, 0.6501, 0.7196, 0.4587, 0.8547, 0.4587, 0.8465, 0.462, 0.8424, 0.462, 0.8547, 0.4628, 0.8651, 0.4628, 0.8773, 0.462, 0.8773, 0.462, 0.8651, 0.8169, 0.8674, 0.8169, 0.8796, 0.8136, 0.8755, 0.8136, 0.8674, 0.6365, 0.6072, 0.6283, 0.6072, 0.6283, 0.5052, 0.6365, 0.5052, 0.4883, 0.847, 0.4883, 0.8592, 0.4875, 0.8592, 0.4875, 0.847, 0.3297, 0.5052, 0.3419, 0.5052, 0.3419, 0.6072, 0.3297, 0.6072, 0.7301, 0.5052, 0.7301, 0.6072, 0.7293, 0.6072, 0.7293, 0.5052, 0.4089, 0.832, 0.4089, 0.73, 0.4097, 0.73, 0.4097, 0.832, 0.6283, 0.5052, 0.6283, 0.6072, 0.6242, 0.6072, 0.6242, 0.5052, 0.7334, 0.5052, 0.7334, 0.6072, 0.7301, 0.6072, 0.7301, 0.5052, 0.4916, 0.847, 0.4916, 0.8551, 0.4883, 0.8592, 0.4883, 0.847, 0.8177, 0.8674, 0.8177, 0.8796, 0.8169, 0.8796, 0.8169, 0.8674, 0.2876, 0.8714, 0.2876, 0.8837, 0.2844, 0.8796, 0.2844, 0.8714, 0.3646, 0.6072, 0.3564, 0.6072, 0.3564, 0.5052, 0.3646, 0.5052, 0.761, 0.847, 0.761, 0.8592, 0.7601, 0.8592, 0.7601, 0.847, 0.5685, 0.6072, 0.5562, 0.6072, 0.5562, 0.5052, 0.5685, 0.5052, 0.7157, 0.5052, 0.7157, 0.6072, 0.7148, 0.6072, 0.7148, 0.5052, 0.8049, 0.7196, 0.8049, 0.6176, 0.8057, 0.6176, 0.8057, 0.7196, 0.3564, 0.5052, 0.3564, 0.6072, 0.3523, 0.6072, 0.3523, 0.5052, 0.7189, 0.5052, 0.7189, 0.6072, 0.7157, 0.6072, 0.7157, 0.5052, 0.7642, 0.847, 0.7642, 0.8551, 0.761, 0.8592, 0.761, 0.847, 0.2885, 0.8714, 0.2885, 0.8837, 0.2876, 0.8837, 0.2876, 0.8714, 0.5361, 0.8696, 0.5361, 0.8819, 0.5328, 0.8778, 0.5328, 0.8696, 0.5458, 0.6072, 0.5377, 0.6072, 0.5377, 0.5052, 0.5458, 0.5052, 0.8516, 0.8488, 0.8516, 0.861, 0.8508, 0.861, 0.8508, 0.8488, 0.5232, 0.6072, 0.5109, 0.6072, 0.5109, 0.5052, 0.5232, 0.5052, 0.7365, 0.6176, 0.7365, 0.7196, 0.7357, 0.7196, 0.7357, 0.6176, 0.375, 0.832, 0.375, 0.73, 0.3758, 0.73, 0.3758, 0.832, 0.5377, 0.5052, 0.5377, 0.6072, 0.5336, 0.6072, 0.5336, 0.5052, 0.7397, 0.6176, 0.7397, 0.7196, 0.7365, 0.7196, 0.7365, 0.6176, 0.8549, 0.8488, 0.8549, 0.8569, 0.8516, 0.861, 0.8516, 0.8488, 0.5369, 0.8696, 0.5369, 0.8819, 0.5361, 0.8819, 0.5361, 0.8696, 0.8821, 0.6688, 0.8821, 0.6811, 0.8788, 0.677, 0.8788, 0.6688, 0.5005, 0.6072, 0.4924, 0.6072, 0.4924, 0.5052, 0.5005, 0.5052, 0.7465, 0.847, 0.7465, 0.8592, 0.7457, 0.8592, 0.7457, 0.847, 0.4552, 0.7196, 0.443, 0.7196, 0.443, 0.6176, 0.4552, 0.6176, 0.6105, 0.6176, 0.6105, 0.7196, 0.6097, 0.7196, 0.6097, 0.6176, 0.7937, 0.7196, 0.7937, 0.6176, 0.7945, 0.6176, 0.7945, 0.7196, 0.4924, 0.5052, 0.4924, 0.6072, 0.4883, 0.6072, 0.4883, 0.5052, 0.6138, 0.6176, 0.6138, 0.7196, 0.6105, 0.7196, 0.6105, 0.6176, 0.7497, 0.847, 0.7497, 0.8551, 0.7465, 0.8592, 0.7465, 0.847, 0.8829, 0.6688, 0.8829, 0.6811, 0.8821, 0.6811, 0.8821, 0.6688, 0.8821, 0.6915, 0.8821, 0.7037, 0.8788, 0.6997, 0.8788, 0.6915, 0.443, 0.5052, 0.4511, 0.5052, 0.4511, 0.6072, 0.443, 0.6072, 0.8371, 0.8488, 0.8371, 0.861, 0.8363, 0.861, 0.8363, 0.8488, 0.4779, 0.7196, 0.4656, 0.7196, 0.4656, 0.6176, 0.4779, 0.6176, 0.7761, 0.6072, 0.7761, 0.5052, 0.7769, 0.5052, 0.7769, 0.6072, 0.813, 0.6072, 0.813, 0.5052, 0.8139, 0.5052, 0.8139, 0.6072, 0.4511, 0.6072, 0.4511, 0.5052, 0.4552, 0.5052, 0.4552, 0.6072, 0.7728, 0.6072, 0.7728, 0.5052, 0.7761, 0.5052, 0.7761, 0.6072, 0.8404, 0.8488, 0.8404, 0.8569, 0.8371, 0.861, 0.8371, 0.8488, 0.8829, 0.6915, 0.8829, 0.7037, 0.8821, 0.7037, 0.8821, 0.6915, 0.8828, 0.7527, 0.8828, 0.7649, 0.8796, 0.7608, 0.8796, 0.7527, 0.4203, 0.5052, 0.4285, 0.5052, 0.4285, 0.6072, 0.4203, 0.6072, 0.8651, 0.6688, 0.8651, 0.6811, 0.8643, 0.6811, 0.8643, 0.6688, 0.6365, 0.7196, 0.6242, 0.7196, 0.6242, 0.6176, 0.6365, 0.6176, 0.6954, 0.7196, 0.6954, 0.6176, 0.6963, 0.6176, 0.6963, 0.7196, 0.3862, 0.832, 0.3862, 0.73, 0.387, 0.73, 0.387, 0.832, 0.4285, 0.6072, 0.4285, 0.5052, 0.4325, 0.5052, 0.4325, 0.6072, 0.6922, 0.7196, 0.6922, 0.6176, 0.6954, 0.6176, 0.6954, 0.7196, 0.8684, 0.6688, 0.8684, 0.677, 0.8651, 0.6811, 0.8651, 0.6688, 0.8837, 0.7527, 0.8837, 0.7649, 0.8828, 0.7649, 0.8828, 0.7527, 0.7634, 0.8696, 0.7634, 0.8819, 0.7601, 0.8778, 0.7601, 0.8696, 0.5685, 0.7196, 0.5603, 0.7196, 0.5603, 0.6176, 0.5685, 0.6176, 0.5336, 0.847, 0.5336, 0.8592, 0.5328, 0.8592, 0.5328, 0.847, 0.4099, 0.6072, 0.3977, 0.6072, 0.3977, 0.5052, 0.4099, 0.5052, 0.7099, 0.7196, 0.7099, 0.6176, 0.7108, 0.6176, 0.7108, 0.7196, 0.465, 0.832, 0.465, 0.73, 0.4659, 0.73, 0.4659, 0.832, 0.5603, 0.6176, 0.5603, 0.7196, 0.5562, 0.7196, 0.5562, 0.6176, 0.7067, 0.7196, 0.7067, 0.6176, 0.7099, 0.6176, 0.7099, 0.7196, 0.5369, 0.847, 0.5369, 0.8551, 0.5336, 0.8592, 0.5336, 0.847, 0.7642, 0.8696, 0.7642, 0.8819, 0.7634, 0.8819, 0.7634, 0.8696, 0.8828, 0.73, 0.8828, 0.7423, 0.8796, 0.7382, 0.8796, 0.73, 0.4656, 0.5052, 0.4738, 0.5052, 0.4738, 0.6072, 0.4656, 0.6072, 0.5912, 0.8529, 0.5912, 0.8651, 0.5904, 0.8651, 0.5904, 0.8529, 0.5789, 0.5052, 0.5911, 0.5052, 0.5911, 0.6072, 0.5789, 0.6072, 0.7471, 0.6072, 0.7471, 0.5052, 0.7479, 0.5052, 0.7479, 0.6072, 0.4313, 0.832, 0.4313, 0.73, 0.4322, 0.73, 0.4322, 0.832, 0.4738, 0.6072, 0.4738, 0.5052, 0.4779, 0.5052, 0.4779, 0.6072, 0.7438, 0.6072, 0.7438, 0.5052, 0.7471, 0.5052, 0.7471, 0.6072, 0.5945, 0.8529, 0.5945, 0.861, 0.5912, 0.8651, 0.5912, 0.8529, 0.8837, 0.73, 0.8837, 0.7423, 0.8828, 0.7423, 0.8828, 0.73, 0.7489, 0.8696, 0.7489, 0.8819, 0.7457, 0.8778, 0.7457, 0.8696, 0.5911, 0.7196, 0.583, 0.7196, 0.583, 0.6176, 0.5911, 0.6176, 0.8659, 0.7527, 0.8659, 0.7649, 0.8651, 0.7649, 0.8651, 0.7527, 0.6138, 0.6072, 0.6016, 0.6072, 0.6016, 0.5052, 0.6138, 0.5052, 0.6665, 0.7196, 0.6665, 0.6176, 0.6673, 0.6176, 0.6673, 0.7196, 0.8282, 0.6176, 0.8282, 0.7196, 0.8273, 0.7196, 0.8273, 0.6176, 0.583, 0.6176, 0.583, 0.7196, 0.5789, 0.7196, 0.5789, 0.6176, 0.6632, 0.7196, 0.6632, 0.6176, 0.6665, 0.6176, 0.6665, 0.7196, 0.8692, 0.7527, 0.8692, 0.7608, 0.8659, 0.7649, 0.8659, 0.7527, 0.7497, 0.8696, 0.7497, 0.8819, 0.7489, 0.8819, 0.7489, 0.8696, 0.2391, 0.9928, 0.235, 0.9895, 0.235, 0.5052, 0.2391, 0.5085, 0.1099, 0.5085, 0.1303, 0.5085, 0.1303, 0.9899, 0.1099, 0.9899, 0.1797, 0.5085, 0.2001, 0.5085, 0.2001, 0.9899, 0.1797, 0.9899, 0.09948, 0.9948, 0.075, 0.9948, 0.075, 0.5052, 0.09948, 0.5052, 0.494, 0.494, 0.494, 0.006024, 0.4948, 0.005208, 0.4948, 0.4948, 0.506, 0.006024, 0.506, 0.494, 0.5052, 0.4948, 0.5052, 0.005208, 0.1303, 0.9899, 0.1303, 0.5085, 0.1344, 0.5052, 0.1344, 0.9932, 0.4907, 0.4907, 0.4907, 0.009288, 0.494, 0.006024, 0.494, 0.494, 0.506, 0.006024, 0.5052, 0.005208, 0.9948, 0.005208, 0.994, 0.006024, 0.5052, 0.4948, 0.506, 0.494, 0.9903, 0.494, 0.9895, 0.4948, 0.8685, 0.8714, 0.8685, 0.8837, 0.8653, 0.8796, 0.8653, 0.8714, 0.6818, 0.6072, 0.6736, 0.6072, 0.6736, 0.5052, 0.6818, 0.5052, 0.8661, 0.8488, 0.8661, 0.861, 0.8653, 0.861, 0.8653, 0.8488, 0.4325, 0.7196, 0.4203, 0.7196, 0.4203, 0.6176, 0.4325, 0.6176, 0.7591, 0.5052, 0.7591, 0.6072, 0.7583, 0.6072, 0.7583, 0.5052, 0.3977, 0.832, 0.3977, 0.73, 0.3985, 0.73, 0.3985, 0.832, 0.6736, 0.5052, 0.6736, 0.6072, 0.6695, 0.6072, 0.6695, 0.5052, 0.7624, 0.5052, 0.7624, 0.6072, 0.7591, 0.6072, 0.7591, 0.5052, 0.8693, 0.8488, 0.8693, 0.8569, 0.8661, 0.861, 0.8661, 0.8488, 0.8693, 0.8714, 0.8693, 0.8837, 0.8685, 0.8837, 0.8685, 0.8714, 0.854, 0.8714, 0.854, 0.8837, 0.8508, 0.8796, 0.8508, 0.8714, 0.5232, 0.7196, 0.515, 0.7196, 0.515, 0.6176, 0.5232, 0.6176, 0.8651, 0.6915, 0.8651, 0.7037, 0.8643, 0.7037, 0.8643, 0.6915, 0.5458, 0.7196, 0.5336, 0.7196, 0.5336, 0.6176, 0.5458, 0.6176, 0.6785, 0.6176, 0.6785, 0.7196, 0.6777, 0.7196, 0.6777, 0.6176, 0.8243, 0.6072, 0.8243, 0.5052, 0.8251, 0.5052, 0.8251, 0.6072, 0.515, 0.6176, 0.515, 0.7196, 0.5109, 0.7196, 0.5109, 0.6176, 0.6818, 0.6176, 0.6818, 0.7196, 0.6785, 0.7196, 0.6785, 0.6176, 0.8684, 0.6915, 0.8684, 0.6997, 0.8651, 0.7037, 0.8651, 0.6915, 0.8549, 0.8714, 0.8549, 0.8837, 0.854, 0.8837, 0.854, 0.8714, 0.8395, 0.8714, 0.8395, 0.8837, 0.8363, 0.8796, 0.8363, 0.8714, 0.2966, 0.7912, 0.2885, 0.7912, 0.2885, 0.73, 0.2966, 0.73, 0.8659, 0.73, 0.8659, 0.7423, 0.8651, 0.7423, 0.8651, 0.73, 0.3193, 0.7912, 0.307, 0.7912, 0.307, 0.73, 0.3193, 0.73, 0.5936, 0.7912, 0.5936, 0.73, 0.5945, 0.73, 0.5945, 0.7912, 0.5555, 0.8261, 0.5555, 0.7649, 0.5563, 0.7649, 0.5563, 0.8261, 0.2885, 0.73, 0.2885, 0.7912, 0.2844, 0.7912, 0.2844, 0.73, 0.5904, 0.7912, 0.5904, 0.73, 0.5936, 0.73, 0.5936, 0.7912, 0.8692, 0.73, 0.8692, 0.7382, 0.8659, 0.7423, 0.8659, 0.73, 0.8404, 0.8714, 0.8404, 0.8837, 0.8395, 0.8837, 0.8395, 0.8714, 0.0401, 0.5052, 0.06458, 0.5052, 0.06458, 0.9948, 0.0401, 0.9948, 0.1652, 0.5085, 0.1693, 0.5052, 0.1693, 0.9932, 0.1652, 0.9899, 0.2001, 0.5085, 0.2042, 0.5052, 0.2042, 0.9932, 0.2001, 0.9899, 0.005208, 0.5052, 0.02969, 0.5052, 0.02969, 0.9948, 0.005208, 0.9948, 0.494, 0.006024, 0.4907, 0.009288, 0.009288, 0.009288, 0.006024, 0.006024, 0.4948, 0.005208, 0.494, 0.006024, 0.006024, 0.006024, 0.005208, 0.005208, 0.2852, 0.8365, 0.2852, 0.861, 0.2844, 0.861, 0.2844, 0.8365, 0.1448, 0.9899, 0.1652, 0.9899, 0.1693, 0.9932, 0.1448, 0.9932, 0.006024, 0.006024, 0.009288, 0.009288, 0.009288, 0.4907, 0.006024, 0.494, 0.005208, 0.005208, 0.006024, 0.006024, 0.006024, 0.494, 0.005208, 0.4948, 0.994, 0.006024, 0.9948, 0.005208, 0.9948, 0.4948, 0.994, 0.494, 0.1448, 0.5085, 0.1652, 0.5085, 0.1652, 0.9899, 0.1448, 0.9899, 0.7099, 0.8325, 0.7099, 0.8569, 0.7067, 0.8529, 0.7067, 0.8325, 0.2964, 0.8365, 0.2964, 0.861, 0.2956, 0.861, 0.2956, 0.8365, 0.494, 0.494, 0.4948, 0.4948, 0.01051, 0.4948, 0.009696, 0.494, 0.235, 0.9895, 0.2146, 0.9895, 0.2146, 0.5052, 0.235, 0.5052, 0.4907, 0.4907, 0.494, 0.494, 0.009696, 0.494, 0.006432, 0.4907, 0.274, 0.9895, 0.2495, 0.9895, 0.2495, 0.5052, 0.274, 0.5052])
me_cube_002.update()
me_cube_003 = bpy.data.meshes.new('Cube.003')
me_cube_003.from_pydata([(-20.0, -4.0, 0.0), (-20.0, -4.0, 4.0), (-20.0, 4.0, 0.0), (-20.0, 4.0, 4.0), (1.0, -4.0, 0.0), (-14.0, -4.0, 4.0), (1.0, 4.0, 0.0), (-14.0, 4.0, 4.0), (-20.0, 3.067, 0.0), (-20.0, -3.067, 0.0), (-20.0, -3.067, 4.0), (-20.0, 3.067, 4.0), (1.0, -3.067, 0.0), (1.0, 3.067, 0.0), (-14.0, 3.067, 4.0), (-14.0, -3.067, 4.0), (-20.0, 3.067, 5.0), (-20.0, 4.0, 5.0), (-14.0, 4.0, 5.0), (-14.0, -3.067, 5.0), (-14.0, -4.0, 5.0), (-20.0, -4.0, 5.0), (-20.0, -3.067, 5.0), (-14.0, 3.067, 5.0), (-20.0, -4.0, 3.6), (-20.0, 4.0, 3.6), (-12.4, 4.0, 3.6), (-12.4, -4.0, 3.6), (-12.4, 3.067, 3.6), (-12.4, -3.067, 3.6), (-20.0, -3.067, 3.6), (-20.0, 3.067, 3.6), (-66.76, -51.76, 2.384e-07), (-66.76, -51.76, 4.0), (-58.76, -51.76, 2.384e-07), (-58.76, -51.76, 4.0), (-66.76, -72.76, 2.384e-07), (-66.76, -57.76, 4.0), (-58.76, -72.76, 2.384e-07), (-58.76, -57.76, 4.0), (-59.7, -51.76, 2.384e-07), (-65.83, -51.76, 2.384e-07), (-65.83, -51.76, 4.0), (-59.7, -51.76, 4.0), (-65.83, -72.76, 2.384e-07), (-59.7, -72.76, 2.384e-07), (-59.7, -57.76, 4.0), (-65.83, -57.76, 4.0), (-59.7, -51.76, 5.0), (-58.76, -51.76, 5.0), (-58.76, -57.76, 5.0), (-65.83, -57.76, 5.0), (-66.76, -57.76, 5.0), (-66.76, -51.76, 5.0), (-65.83, -51.76, 5.0), (-59.7, -57.76, 5.0), (-66.76, -51.76, 3.6), (-58.76, -51.76, 3.6), (-58.76, -59.36, 3.6), (-66.76, -59.36, 3.6), (-59.7, -59.36, 3.6), (-65.83, -59.36, 3.6), (-65.83, -51.76, 3.6), (-59.7, -51.76, 3.6)], [], [(25, 3, 7, 26), (29, 15, 5, 27), (27, 5, 1, 24), (9, 12, 4, 0), (11, 14, 23, 16), (1, 5, 20, 21), (14, 11, 10, 15), (2, 6, 13, 8), (8, 13, 12, 9), (26, 7, 14, 28), (28, 14, 15, 29), (19, 22, 21, 20), (18, 17, 16, 23), (14, 7, 18, 23), (7, 3, 17, 18), (15, 10, 22, 19), (5, 15, 19, 20), (9, 30, 31, 8), (0, 24, 30, 9), (13, 28, 29, 12), (6, 26, 28, 13), (4, 27, 24, 0), (12, 29, 27, 4), (2, 25, 26, 6), (8, 31, 25, 2), (57, 35, 39, 58), (61, 47, 37, 59), (59, 37, 33, 56), (41, 44, 36, 32), (43, 46, 55, 48), (33, 37, 52, 53), (46, 43, 42, 47), (34, 38, 45, 40), (40, 45, 44, 41), (58, 39, 46, 60), (60, 46, 47, 61), (51, 54, 53, 52), (50, 49, 48, 55), (46, 39, 50, 55), (39, 35, 49, 50), (47, 42, 54, 51), (37, 47, 51, 52), (41, 62, 63, 40), (32, 56, 62, 41), (45, 60, 61, 44), (38, 58, 60, 45), (36, 59, 56, 32), (44, 61, 59, 36), (34, 57, 58, 38), (40, 63, 57, 34)])
_uv = me_cube_003.uv_layers.new(name='UVMap')
_uv.uv.foreach_set('vector', [0.02126, 0.8603, 0.01642, 0.8603, 0.01642, 0.7878, 0.02126, 0.7684, 0.5724, 0.4808, 0.5724, 0.4611, 0.5837, 0.4613, 0.5836, 0.481, 0.8357, 0.5267, 0.8405, 0.5461, 0.8405, 0.6186, 0.8357, 0.6186, 0.7061, 0.004333, 0.7061, 0.2582, 0.6948, 0.2582, 0.6948, 0.004333, 0.7277, 0.2669, 0.7277, 0.3394, 0.7156, 0.3394, 0.7156, 0.2669, 0.8405, 0.6186, 0.8405, 0.5461, 0.8526, 0.5461, 0.8526, 0.6186, 0.4986, 0.46, 0.5002, 0.3878, 0.574, 0.3889, 0.5724, 0.4611, 0.7916, 0.004333, 0.7916, 0.2582, 0.7803, 0.2582, 0.7803, 0.004333, 0.7803, 0.004333, 0.7803, 0.2582, 0.7061, 0.2582, 0.7061, 0.004333, 0.4873, 0.4795, 0.4873, 0.4599, 0.4986, 0.46, 0.4985, 0.4797, 0.4985, 0.4797, 0.4986, 0.46, 0.5724, 0.4611, 0.5724, 0.4808, 0.698, 0.7429, 0.698, 0.8152, 0.6868, 0.8153, 0.6868, 0.743, 0.809, 0.2669, 0.809, 0.3392, 0.7978, 0.3392, 0.7978, 0.267, 0.5072, 0.7602, 0.5185, 0.7602, 0.5185, 0.7723, 0.5072, 0.7723, 0.01642, 0.7878, 0.01642, 0.8603, 0.004333, 0.8603, 0.004333, 0.7878, 0.7069, 0.2669, 0.7069, 0.3394, 0.6948, 0.3394, 0.6948, 0.2669, 0.5272, 0.7602, 0.5385, 0.7602, 0.5385, 0.7723, 0.5272, 0.7723, 0.583, 0.7402, 0.5395, 0.7402, 0.5395, 0.6661, 0.583, 0.6661, 0.583, 0.7515, 0.5395, 0.7515, 0.5395, 0.7402, 0.583, 0.7402, 0.4986, 0.6448, 0.4985, 0.4797, 0.5724, 0.4808, 0.5724, 0.646, 0.4873, 0.6447, 0.4873, 0.4795, 0.4985, 0.4797, 0.4986, 0.6448, 0.7922, 0.3647, 0.8357, 0.5267, 0.8357, 0.6186, 0.7922, 0.6186, 0.5724, 0.646, 0.5724, 0.4808, 0.5836, 0.481, 0.5837, 0.6461, 0.06478, 0.8603, 0.02126, 0.8603, 0.02126, 0.7684, 0.06478, 0.6064, 0.583, 0.6661, 0.5395, 0.6661, 0.5395, 0.6548, 0.583, 0.6548, 0.285, 0.847, 0.2802, 0.847, 0.2802, 0.7744, 0.285, 0.7551, 0.3867, 0.6736, 0.3867, 0.6933, 0.3755, 0.6935, 0.3754, 0.6738, 0.2159, 0.685, 0.2111, 0.6656, 0.2111, 0.5931, 0.2159, 0.5931, 0.6981, 0.3647, 0.6981, 0.6186, 0.6868, 0.6186, 0.6868, 0.3647, 0.7692, 0.2669, 0.7692, 0.3394, 0.7571, 0.3394, 0.7571, 0.2669, 0.2111, 0.5931, 0.2111, 0.6656, 0.199, 0.6656, 0.199, 0.5931, 0.4606, 0.6922, 0.4622, 0.7645, 0.3883, 0.7656, 0.3867, 0.6933, 0.7835, 0.3647, 0.7835, 0.6186, 0.7722, 0.6186, 0.7722, 0.3647, 0.7722, 0.3647, 0.7722, 0.6186, 0.6981, 0.6186, 0.6981, 0.3647, 0.4718, 0.6723, 0.4718, 0.692, 0.4606, 0.6922, 0.4605, 0.6725, 0.4605, 0.6725, 0.4606, 0.6922, 0.3867, 0.6933, 0.3867, 0.6736, 0.7067, 0.8152, 0.7067, 0.7429, 0.7179, 0.743, 0.7179, 0.8153, 0.7779, 0.3392, 0.7779, 0.2669, 0.7891, 0.267, 0.7891, 0.3392, 0.4873, 0.7602, 0.4986, 0.7602, 0.4986, 0.7723, 0.4873, 0.7723, 0.2802, 0.7744, 0.2802, 0.847, 0.2681, 0.847, 0.2681, 0.7744, 0.7484, 0.2669, 0.7484, 0.3394, 0.7363, 0.3394, 0.7363, 0.2669, 0.6592, 0.7482, 0.6705, 0.7482, 0.6705, 0.7603, 0.6592, 0.7603, 0.5308, 0.7402, 0.4873, 0.7402, 0.4873, 0.6661, 0.5308, 0.6661, 0.5308, 0.7515, 0.4873, 0.7515, 0.4873, 0.7402, 0.5308, 0.7402, 0.4606, 0.5074, 0.4605, 0.6725, 0.3867, 0.6736, 0.3867, 0.5085, 0.4718, 0.5072, 0.4718, 0.6723, 0.4605, 0.6725, 0.4606, 0.5074, 0.2594, 0.847, 0.2159, 0.685, 0.2159, 0.5931, 0.2594, 0.5931, 0.3867, 0.5085, 0.3867, 0.6736, 0.3754, 0.6738, 0.3755, 0.5087, 0.3286, 0.847, 0.285, 0.847, 0.285, 0.7551, 0.3286, 0.5931, 0.5308, 0.6661, 0.4873, 0.6661, 0.4873, 0.6548, 0.5308, 0.6548])
me_cube_003.update()
me_cube_004 = bpy.data.meshes.new('Cube.004')
me_cube_004.from_pydata([(-20.0, -4.0, 4.0), (-20.0, 4.0, 4.0), (-20.0, -3.067, 4.0), (-20.0, 3.067, 4.0), (-20.0, 3.067, 5.0), (-20.0, 4.0, 5.0), (-20.0, -4.0, 5.0), (-20.0, -3.067, 5.0), (-20.0, -4.0, 3.6), (-20.0, 4.0, 3.6), (-20.0, -3.067, 3.6), (-20.0, 3.067, 3.6), (-51.0, -4.0, 3.6), (-51.0, -4.0, 4.0), (-51.0, 3.067, 4.0), (-51.0, 4.0, 4.0), (-51.0, -3.067, 4.0), (-51.0, 3.067, 5.0), (-51.0, 4.0, 5.0), (-51.0, -4.0, 5.0), (-51.0, -3.067, 5.0), (-51.0, 4.0, 3.6), (-51.0, -3.067, 3.6), (-51.0, 3.067, 3.6), (-66.76, -51.76, 4.0), (-58.76, -51.76, 4.0), (-65.83, -51.76, 4.0), (-59.7, -51.76, 4.0), (-59.7, -51.76, 5.0), (-58.76, -51.76, 5.0), (-66.76, -51.76, 5.0), (-65.83, -51.76, 5.0), (-66.76, -51.76, 3.6), (-58.76, -51.76, 3.6), (-65.83, -51.76, 3.6), (-59.7, -51.76, 3.6), (-66.76, -20.76, 3.6), (-66.76, -20.76, 4.0), (-59.7, -20.76, 4.0), (-58.76, -20.76, 4.0), (-65.83, -20.76, 4.0), (-59.7, -20.76, 5.0), (-58.76, -20.76, 5.0), (-66.76, -20.76, 5.0), (-65.83, -20.76, 5.0), (-58.76, -20.76, 3.6), (-65.83, -20.76, 3.6), (-59.7, -20.76, 3.6), (-55.33, -5.278, 3.6), (-55.33, -5.278, 4.0), (-61.48, -1.177, 4.0), (-62.34, -0.5737, 4.0), (-56.16, -4.745, 4.0), (-61.48, -1.177, 5.0), (-62.34, -0.5737, 5.0), (-55.33, -5.278, 5.0), (-56.16, -4.745, 5.0), (-62.34, -0.5737, 3.6), (-56.16, -4.745, 3.6), (-61.48, -1.177, 3.6), (-58.57, -13.8, 3.6), (-58.57, -13.8, 4.0), (-65.69, -11.84, 4.0), (-66.7, -11.54, 4.0), (-59.52, -13.55, 4.0), (-65.69, -11.84, 5.0), (-66.7, -11.54, 5.0), (-58.57, -13.8, 5.0), (-59.52, -13.55, 5.0), (-66.7, -11.54, 3.6), (-59.52, -13.55, 3.6), (-65.69, -11.84, 3.6), (-58.57, -13.8, 3.6), (-58.57, -13.8, 4.0), (-65.69, -11.84, 4.0), (-66.7, -11.54, 4.0), (-59.52, -13.55, 4.0), (-65.69, -11.84, 5.0), (-66.7, -11.54, 5.0), (-58.57, -13.8, 5.0), (-59.52, -13.55, 5.0), (-66.7, -11.54, 3.6), (-59.52, -13.55, 3.6), (-65.69, -11.84, 3.6), (-58.65, -16.61, 3.6), (-58.65, -16.61, 4.0), (-65.83, -20.68, 4.0), (-66.76, -20.67, 4.0), (-59.57, -16.62, 4.0), (-65.83, -20.68, 5.0), (-66.76, -20.67, 5.0), (-58.65, -16.61, 5.0), (-59.57, -16.62, 5.0), (-66.76, -20.67, 3.6), (-59.57, -16.62, 3.6), (-65.83, -20.68, 3.6), (-62.6, -12.69, 4.0), (-62.6, -12.69, 3.6), (-63.01, -20.69, 4.0), (-63.01, -20.69, 3.6), (-61.06, -13.12, 4.0), (-61.06, -13.12, 3.6), (-61.01, -15.97, 4.0), (-61.01, -15.97, 3.6), (-35.5, 4.0, 5.0), (-35.5, 4.0, 4.0), (-35.5, -4.0, 4.0), (-35.5, -4.0, 5.0), (-35.5, 3.067, 5.0), (-35.5, 4.0, 3.6), (-35.5, -3.067, 3.6), (-35.5, 3.067, 3.6), (-35.5, -4.0, 3.6), (-35.5, -3.067, 4.0), (-35.5, -3.067, 5.0), (-35.5, 3.067, 4.0), (-42.1, 4.0, 4.0), (-42.1, -4.0, 5.0), (-42.1, 4.0, 3.6), (-42.1, -3.067, 3.6), (-42.1, -3.067, 4.0), (-42.1, 3.067, 4.0), (-42.1, 4.0, 5.0), (-42.1, -4.0, 4.0), (-42.1, 3.067, 5.0), (-42.1, 3.067, 3.6), (-42.1, -4.0, 3.6), (-42.1, -3.067, 5.0), (-58.76, -36.26, 5.0), (-58.76, -36.26, 4.0), (-66.76, -36.26, 4.0), (-66.76, -36.26, 5.0), (-59.7, -36.26, 5.0), (-58.76, -36.26, 3.6), (-65.83, -36.26, 3.6), (-59.7, -36.26, 3.6), (-66.76, -36.26, 3.6), (-65.83, -36.26, 4.0), (-65.83, -36.26, 5.0), (-59.7, -36.26, 4.0), (-58.76, -46.68, 5.0), (-66.76, -46.68, 4.0), (-59.7, -46.68, 5.0), (-59.7, -46.68, 3.6), (-66.76, -46.68, 3.6), (-65.83, -46.68, 5.0), (-58.76, -46.68, 4.0), (-66.76, -46.68, 5.0), (-58.76, -46.68, 3.6), (-65.83, -46.68, 3.6), (-65.83, -46.68, 4.0), (-59.7, -46.68, 4.0)], [], [(125, 119, 22, 23), (116, 118, 21, 15), (124, 122, 18, 17), (122, 116, 15, 18), (123, 117, 19, 13), (15, 21, 57, 51), (16, 14, 50, 52), (23, 22, 58, 59), (13, 19, 55, 49), (20, 16, 52, 56), (126, 123, 13, 12), (118, 125, 23, 21), (127, 120, 16, 20), (120, 121, 14, 16), (117, 127, 20, 19), (121, 124, 17, 14), (119, 126, 12, 22), (135, 134, 46, 47), (129, 133, 45, 39), (132, 128, 42, 41), (128, 129, 39, 42), (130, 131, 43, 37), (136, 130, 37, 36), (133, 135, 47, 45), (138, 137, 40, 44), (137, 139, 38, 40), (131, 138, 44, 43), (139, 132, 41, 38), (134, 136, 36, 46), (49, 55, 67, 61), (56, 52, 64, 68), (55, 56, 68, 67), (57, 59, 71, 69), (54, 51, 63, 66), (12, 13, 49, 48), (14, 17, 53, 50), (22, 12, 48, 58), (17, 18, 54, 53), (18, 15, 51, 54), (21, 23, 59, 57), (19, 20, 56, 55), (59, 58, 70, 71), (52, 50, 62, 64), (51, 57, 69, 63), (48, 49, 61, 60), (50, 53, 65, 62), (58, 48, 60, 70), (53, 54, 66, 65), (73, 79, 91, 85), (80, 76, 88, 92), (79, 80, 92, 91), (81, 83, 95, 93), (78, 75, 87, 90), (101, 82, 94, 103), (96, 74, 86, 98), (75, 81, 93, 87), (72, 73, 85, 84), (74, 77, 89, 86), (82, 72, 84, 94), (77, 78, 90, 89), (100, 96, 98, 102), (83, 97, 99, 95), (76, 100, 102, 88), (97, 101, 103, 99), (10, 8, 112, 110), (3, 4, 108, 115), (6, 7, 114, 107), (2, 3, 115, 113), (7, 2, 113, 114), (9, 11, 111, 109), (8, 0, 106, 112), (0, 6, 107, 106), (5, 1, 105, 104), (4, 5, 104, 108), (1, 9, 109, 105), (11, 10, 110, 111), (110, 112, 126, 119), (107, 114, 127, 117), (113, 115, 121, 120), (114, 113, 120, 127), (109, 111, 125, 118), (112, 106, 123, 126), (106, 107, 117, 123), (121, 115, 105, 116), (105, 109, 118, 116), (111, 110, 119, 125), (149, 144, 136, 134), (151, 142, 132, 139), (141, 150, 137, 130), (150, 151, 139, 137), (148, 143, 135, 133), (144, 141, 130, 136), (140, 146, 129, 128), (142, 140, 128, 132), (146, 148, 133, 129), (143, 149, 134, 135), (35, 34, 149, 143), (25, 33, 148, 146), (28, 29, 140, 142), (29, 25, 146, 140), (24, 30, 147, 141), (32, 24, 141, 144), (33, 35, 143, 148), (31, 26, 150, 145), (26, 27, 151, 150), (30, 31, 145, 147), (27, 28, 142, 151), (34, 32, 144, 149)])
_uv = me_cube_004.uv_layers.new(name='UVMap')
_uv.uv.foreach_set('vector', [0.04175, 0.2661, 0.1136, 0.2843, 0.08714, 0.3886, 0.01527, 0.3703, 0.8734, 0.6307, 0.8782, 0.6307, 0.8782, 0.7377, 0.8734, 0.7377, 0.6862, 0.35, 0.6766, 0.3561, 0.6192, 0.2651, 0.6287, 0.2591, 0.8613, 0.6307, 0.8734, 0.6307, 0.8734, 0.7377, 0.8613, 0.7377, 0.8989, 0.5254, 0.8869, 0.5254, 0.8869, 0.4182, 0.8989, 0.4182, 0.8734, 0.7377, 0.8782, 0.7377, 0.8782, 0.8796, 0.8734, 0.8796, 0.2707, 0.2032, 0.199, 0.2222, 0.2161, 0.08659, 0.2743, 0.1377, 0.01527, 0.3703, 0.08714, 0.3886, 0.09146, 0.454, 0.03381, 0.5058, 0.8989, 0.4182, 0.8869, 0.4182, 0.8869, 0.3647, 0.8989, 0.3647, 0.9636, 0.7377, 0.9757, 0.7377, 0.9757, 0.8017, 0.9636, 0.8017, 0.9038, 0.5254, 0.8989, 0.5254, 0.8989, 0.4182, 0.9038, 0.4182, 0.03082, 0.2633, 0.04175, 0.2661, 0.01527, 0.3703, 0.004333, 0.3676, 0.9636, 0.6307, 0.9757, 0.6307, 0.9757, 0.7377, 0.9636, 0.7377, 0.2983, 0.3072, 0.2266, 0.3262, 0.199, 0.2222, 0.2707, 0.2032, 0.4128, 0.2368, 0.4019, 0.2396, 0.3754, 0.1353, 0.3864, 0.1325, 0.8123, 0.2421, 0.8002, 0.2421, 0.8002, 0.135, 0.8123, 0.135, 0.1136, 0.2843, 0.1246, 0.2871, 0.09807, 0.3914, 0.08714, 0.3886, 0.5727, 0.1917, 0.4986, 0.1917, 0.4986, 0.004333, 0.5727, 0.004333, 0.9501, 0.5515, 0.955, 0.5515, 0.955, 0.7382, 0.9501, 0.7382, 0.9957, 0.5521, 0.9844, 0.5521, 0.9844, 0.3647, 0.9957, 0.3647, 0.938, 0.5515, 0.9501, 0.5515, 0.9501, 0.7382, 0.938, 0.7382, 0.9173, 0.5515, 0.9294, 0.5515, 0.9294, 0.7383, 0.9173, 0.7383, 0.9124, 0.5515, 0.9173, 0.5515, 0.9173, 0.7383, 0.9124, 0.7383, 0.584, 0.1917, 0.5727, 0.1917, 0.5727, 0.004333, 0.584, 0.004333, 0.7704, 0.6273, 0.7825, 0.6273, 0.7825, 0.814, 0.7704, 0.814, 0.6668, 0.5521, 0.5927, 0.5521, 0.5927, 0.3647, 0.6668, 0.3647, 0.8242, 0.8147, 0.8129, 0.8147, 0.8129, 0.6273, 0.8242, 0.6273, 0.3493, 0.7799, 0.3372, 0.7799, 0.3372, 0.5931, 0.3493, 0.5931, 0.4986, 0.1917, 0.4873, 0.1917, 0.4873, 0.004333, 0.4986, 0.004333, 0.1111, 0.8315, 0.09904, 0.8315, 0.09904, 0.7256, 0.1111, 0.7256, 0.1455, 0.7256, 0.1576, 0.7256, 0.1576, 0.835, 0.1455, 0.835, 0.3884, 0.07797, 0.3797, 0.06991, 0.4729, 0.004333, 0.4786, 0.01472, 0.02416, 0.5141, 0.03381, 0.5058, 0.1462, 0.5868, 0.1396, 0.5978, 0.821, 0.2004, 0.8331, 0.2004, 0.8331, 0.3368, 0.821, 0.3368, 0.9038, 0.4182, 0.8989, 0.4182, 0.8989, 0.3647, 0.9038, 0.3647, 0.8123, 0.135, 0.8002, 0.135, 0.8002, 0.004333, 0.8123, 0.004333, 0.08714, 0.3886, 0.09807, 0.3914, 0.1002, 0.4459, 0.09146, 0.454, 0.6287, 0.2591, 0.6192, 0.2651, 0.5927, 0.1197, 0.6044, 0.1246, 0.8613, 0.7377, 0.8734, 0.7377, 0.8734, 0.8796, 0.8613, 0.8796, 0.004333, 0.3676, 0.01527, 0.3703, 0.03381, 0.5058, 0.02416, 0.5141, 0.3864, 0.1325, 0.3754, 0.1353, 0.3797, 0.06991, 0.3884, 0.07797, 0.03381, 0.5058, 0.09146, 0.454, 0.1846, 0.5196, 0.1462, 0.5868, 0.2743, 0.1377, 0.2161, 0.08659, 0.3276, 0.004333, 0.3668, 0.07118, 0.8331, 0.2004, 0.8379, 0.2004, 0.8379, 0.3368, 0.8331, 0.3368, 0.116, 0.8315, 0.1111, 0.8315, 0.1111, 0.7256, 0.116, 0.7256, 0.8449, 0.7599, 0.8329, 0.7599, 0.8329, 0.6273, 0.8449, 0.6273, 0.09146, 0.454, 0.1002, 0.4459, 0.1903, 0.5092, 0.1846, 0.5196, 0.6044, 0.1246, 0.5927, 0.1197, 0.6766, 0.004333, 0.6862, 0.01272, 0.6048, 0.7821, 0.5927, 0.7821, 0.5927, 0.7482, 0.6048, 0.7482, 0.6183, 0.7482, 0.6304, 0.7482, 0.6304, 0.7852, 0.6183, 0.7852, 0.639, 0.7509, 0.6505, 0.7482, 0.6505, 0.7853, 0.6393, 0.785, 0.172, 0.717, 0.1597, 0.7134, 0.1607, 0.6064, 0.172, 0.6065, 0.07345, 0.7256, 0.08554, 0.7256, 0.08554, 0.8358, 0.07345, 0.8358, 0.1036, 0.6983, 0.08494, 0.6932, 0.08538, 0.6561, 0.1029, 0.6638, 0.7243, 0.637, 0.7617, 0.6273, 0.7617, 0.7342, 0.7276, 0.7338, 0.08554, 0.7256, 0.09037, 0.7256, 0.09037, 0.8358, 0.08554, 0.8358, 0.6096, 0.7821, 0.6048, 0.7821, 0.6048, 0.7482, 0.6096, 0.7482, 0.1784, 0.8324, 0.1663, 0.8324, 0.1663, 0.7256, 0.1784, 0.7256, 0.08494, 0.6932, 0.07345, 0.6903, 0.07418, 0.6563, 0.08538, 0.6561, 0.1246, 0.7292, 0.1369, 0.7256, 0.1369, 0.8361, 0.1256, 0.8362, 0.7055, 0.6419, 0.7243, 0.637, 0.7276, 0.7338, 0.7044, 0.6764, 0.1597, 0.7134, 0.1223, 0.7033, 0.1266, 0.6066, 0.1607, 0.6064, 0.6868, 0.6468, 0.7055, 0.6419, 0.7044, 0.6764, 0.6869, 0.6839, 0.1223, 0.7033, 0.1036, 0.6983, 0.1029, 0.6638, 0.1266, 0.6066, 0.1794, 0.02536, 0.1903, 0.02814, 0.1442, 0.2098, 0.1333, 0.207, 0.7922, 0.6273, 0.8042, 0.6273, 0.8042, 0.814, 0.7922, 0.814, 0.4786, 0.4958, 0.4677, 0.4985, 0.4216, 0.3169, 0.4325, 0.3141, 0.3668, 0.5654, 0.2951, 0.5844, 0.247, 0.4033, 0.3187, 0.3843, 0.9636, 0.3647, 0.9757, 0.3647, 0.9757, 0.5512, 0.9636, 0.5512, 0.09659, 0.004333, 0.1075, 0.007111, 0.0614, 0.1887, 0.05046, 0.186, 0.9038, 0.7916, 0.8989, 0.7916, 0.8989, 0.6049, 0.9038, 0.6049, 0.8989, 0.7916, 0.8869, 0.7916, 0.8869, 0.6049, 0.8989, 0.6049, 0.8613, 0.3647, 0.8734, 0.3647, 0.8734, 0.5512, 0.8613, 0.5512, 0.821, 0.004333, 0.8323, 0.004333, 0.8323, 0.1917, 0.821, 0.1917, 0.8734, 0.3647, 0.8782, 0.3647, 0.8782, 0.5512, 0.8734, 0.5512, 0.1075, 0.007111, 0.1794, 0.02536, 0.1333, 0.207, 0.0614, 0.1887, 0.1333, 0.207, 0.1442, 0.2098, 0.1246, 0.2871, 0.1136, 0.2843, 0.4325, 0.3141, 0.4216, 0.3169, 0.4019, 0.2396, 0.4128, 0.2368, 0.3187, 0.3843, 0.247, 0.4033, 0.2266, 0.3262, 0.2983, 0.3072, 0.9636, 0.5512, 0.9757, 0.5512, 0.9757, 0.6307, 0.9636, 0.6307, 0.05046, 0.186, 0.0614, 0.1887, 0.04175, 0.2661, 0.03082, 0.2633, 0.9038, 0.6049, 0.8989, 0.6049, 0.8989, 0.5254, 0.9038, 0.5254, 0.8989, 0.6049, 0.8869, 0.6049, 0.8869, 0.5254, 0.8989, 0.5254, 0.2266, 0.3262, 0.247, 0.4033, 0.2361, 0.4062, 0.2157, 0.3291, 0.8734, 0.5512, 0.8782, 0.5512, 0.8782, 0.6307, 0.8734, 0.6307, 0.0614, 0.1887, 0.1333, 0.207, 0.1136, 0.2843, 0.04175, 0.2661, 0.4986, 0.3176, 0.4873, 0.3176, 0.4873, 0.1917, 0.4986, 0.1917, 0.3493, 0.9053, 0.3372, 0.9053, 0.3372, 0.7799, 0.3493, 0.7799, 0.6781, 0.678, 0.6668, 0.678, 0.6668, 0.5521, 0.6781, 0.5521, 0.6668, 0.678, 0.5927, 0.678, 0.5927, 0.5521, 0.6668, 0.5521, 0.584, 0.3176, 0.5727, 0.3176, 0.5727, 0.1917, 0.584, 0.1917, 0.9124, 0.426, 0.9173, 0.426, 0.9173, 0.5515, 0.9124, 0.5515, 0.938, 0.426, 0.9501, 0.426, 0.9501, 0.5515, 0.938, 0.5515, 0.9957, 0.678, 0.9844, 0.678, 0.9844, 0.5521, 0.9957, 0.5521, 0.9501, 0.426, 0.955, 0.426, 0.955, 0.5515, 0.9501, 0.5515, 0.5727, 0.3176, 0.4986, 0.3176, 0.4986, 0.1917, 0.5727, 0.1917, 0.5727, 0.3791, 0.4986, 0.3791, 0.4986, 0.3176, 0.5727, 0.3176, 0.9501, 0.3647, 0.955, 0.3647, 0.955, 0.426, 0.9501, 0.426, 0.9957, 0.7395, 0.9844, 0.7395, 0.9844, 0.678, 0.9957, 0.678, 0.938, 0.3647, 0.9501, 0.3647, 0.9501, 0.426, 0.938, 0.426, 0.9173, 0.3647, 0.9294, 0.3647, 0.9294, 0.426, 0.9173, 0.426, 0.9124, 0.3647, 0.9173, 0.3647, 0.9173, 0.426, 0.9124, 0.426, 0.584, 0.3791, 0.5727, 0.3791, 0.5727, 0.3176, 0.584, 0.3176, 0.7266, 0.7429, 0.7387, 0.7429, 0.7387, 0.8042, 0.7266, 0.8042, 0.6668, 0.7395, 0.5927, 0.7395, 0.5927, 0.678, 0.6668, 0.678, 0.7586, 0.8044, 0.7473, 0.8044, 0.7473, 0.7429, 0.7586, 0.7429, 0.3493, 0.9666, 0.3372, 0.9666, 0.3372, 0.9053, 0.3493, 0.9053, 0.4986, 0.3791, 0.4873, 0.3791, 0.4873, 0.3176, 0.4986, 0.3176])
me_cube_004.update()

# ---- objects
ob_base = bpy.data.objects.new('base', me_cube_001)
ob_limits = bpy.data.objects.new('limits', me_cube_002)
ob_bridgeup = bpy.data.objects.new('bridgeUp', me_cube_003)
ob_bridgetop = bpy.data.objects.new('bridgetop', me_cube_004)

# ---- transforms, parenting, visibility, modifiers, constraints
ob_base.location = (0.0, 0.0, 0.0)
ob_limits.location = (0.0, 0.0, 0.0)
ob_bridgeup.location = (29.0, 31.0, 0.0)
ob_bridgetop.location = (29.0, 31.0, 0.0)

# ---- collection membership
col_collection.objects.link(ob_base)
col_collection.objects.link(ob_limits)
col_collection.objects.link(ob_bridgeup)
col_collection.objects.link(ob_bridgetop)

# ---- scene / render settings (as saved in the file)
scene.frame_start = 1; scene.frame_end = 250; scene.frame_set(6)
scene.render.engine = 'BLENDER_EEVEE_NEXT'
scene.cycles.sampling_pattern = 'TABULATED_SOBOL'
scene.view_settings.view_transform = 'Filmic'
bpy.context.view_layer.update()

# ---- added for rendering (the .blend has no active camera and no usable light): camera, sun
cam_auto = bpy.data.cameras.new('AutoCamera')
cam_auto.lens = 50.0
cam_auto.sensor_width = 36.0
cam_auto.clip_end = 2758.04
ob_auto_camera = bpy.data.objects.new('AutoCamera', cam_auto)
scene.collection.objects.link(ob_auto_camera)
ob_auto_camera.location = (157.154, -188.585, 128.15)
ob_auto_camera.rotation_euler = (1.09748, -7.21219e-08, 0.694738)
scene.camera = ob_auto_camera
light_auto_sun = bpy.data.lights.new('AutoSun', 'SUN')
light_auto_sun.energy = 3.0
light_auto_sun.angle = 0.0523599
ob_auto_sun = bpy.data.objects.new('AutoSun', light_auto_sun)
scene.collection.objects.link(ob_auto_sun)
ob_auto_sun.rotation_euler = (0.872665, 0.174533, 0.523599)
bpy.context.view_layer.update()
